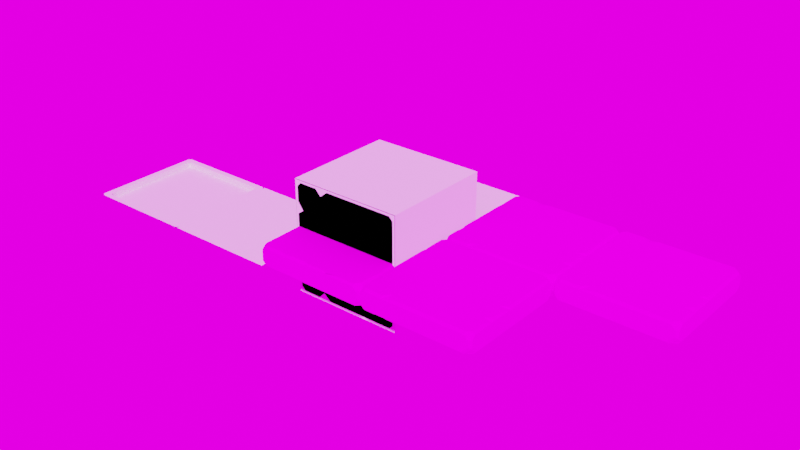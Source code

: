 # Source: Tile.blend  (saved by Blender 3.5.10; exported with 4.5.12 LTS)
import bpy
from mathutils import Matrix  # noqa: F401  (used for matrix-valued properties, if any)

bpy.ops.wm.read_factory_settings(use_empty=True)
scene = bpy.context.scene
scene.name = 'Scene'

# ---- collections
col_collection = bpy.data.collections.new('Collection'); scene.collection.children.link(col_collection)

# ---- images (referenced by path relative to the original .blend; pixels are not part of the script)
import os
ASSET_DIR = os.environ.get("B2B_ASSET_DIR", "")  # directory of the original .blend (textures are referenced by path, not embedded)
HERE = os.path.dirname(os.path.abspath(__file__))  # packed textures are extracted next to this script under _unpacked/

def load_image(name, relpath, width, height, colorspace="sRGB"):
    """Load a texture the original file referenced (path relative to the .blend, or extracted next to this script)."""
    p = next((c for c in (os.path.join(HERE, relpath), os.path.join(ASSET_DIR, relpath)) if relpath and os.path.exists(c)), "")
    if p:
        img = bpy.data.images.load(p, check_existing=True)
        img.name = name
    else:  # same state as the original file: an image datablock whose file is absent (Cycles renders it pink)
        img = bpy.data.images.new(name, width, height)
        img.source = "FILE"
        img.filepath = "//" + (relpath or name)
    img.colorspace_settings.name = colorspace
    return img
img_tile_map_png = load_image('Tile Map.png', 'Tile Map.png', 1024, 1024, 'sRGB')
img_sunshine_room_0_5k_86f66d22_4640_4a27_8eb3_760d08821571_exr = load_image('sunshine_room_0_5K_86f66d22-4640-4a27-8eb3-760d08821571.exr', 'sunshine_room_0_5K_86f66d22-4640-4a27-8eb3-760d08821571.exr', 1024, 1024, 'Linear Rec.709')

# ---- materials (node trees are filled in below, after node groups)
mat_material_001 = bpy.data.materials.new('Material.001')
mat_material_001.use_transparent_shadow = False

# ---- material node trees
mat_material_001.use_nodes = True; mat_material_001.node_tree.nodes.clear()
_N = mat_material_001.node_tree.nodes; _L = mat_material_001.node_tree.links
n0 = _N.new('ShaderNodeOutputMaterial'); n0.name = 'Material Output'; n0.location = (300, 300)
n1 = _N.new('ShaderNodeBsdfDiffuse'); n1.name = 'Diffuse BSDF'; n1.location = (-1, 196)
n2 = _N.new('ShaderNodeTexImage'); n2.name = 'Image Texture'; n2.location = (-302, 228)
n2.image = img_tile_map_png
n3 = _N.new('ShaderNodeTexCoord'); n3.name = 'Texture Coordinate'; n3.location = (-537, 201)
_L.new(n1.outputs[0], n0.inputs[0])
_L.new(n2.outputs[0], n1.inputs[0])
_L.new(n3.outputs[2], n2.inputs[0])
n0.is_active_output = True

# ---- world
world_sunshine_room = bpy.data.worlds.new('Sunshine Room'); scene.world = world_sunshine_room
world_sunshine_room.use_nodes = True; world_sunshine_room.node_tree.nodes.clear()
_N = world_sunshine_room.node_tree.nodes; _L = world_sunshine_room.node_tree.links
n0 = _N.new('ShaderNodeBackground'); n0.name = 'Background'; n0.location = (10, 300)
n0.inputs[1].default_value = 2.0
n1 = _N.new('ShaderNodeOutputWorld'); n1.name = 'World Output'; n1.location = (300, 300)
n2 = _N.new('ShaderNodeTexEnvironment'); n2.name = 'Environment Texture'; n2.location = (-400, 0)
n2.image = img_sunshine_room_0_5k_86f66d22_4640_4a27_8eb3_760d08821571_exr
n3 = _N.new('ShaderNodeTexCoord'); n3.name = 'Texture Coordinate'; n3.location = (-800, 0)
n4 = _N.new('ShaderNodeMapping'); n4.name = 'Mapping'; n4.location = (-600, 0)
n4.inputs[2].default_value = (0.1501, -0.1396, 0.2758)
_L.new(n0.outputs[0], n1.inputs[0])
_L.new(n2.outputs[0], n0.inputs[0])
_L.new(n3.outputs[0], n4.inputs[0])
_L.new(n4.outputs[0], n2.inputs[0])
n1.is_active_output = True
world_sunshine_room.use_sun_shadow = False
world_sunshine_room.sun_shadow_jitter_overblur = 0.0

# ---- meshes
me_cube_002 = bpy.data.meshes.new('Cube.002')
me_cube_002.from_pydata([(-0.5, -0.5, -0.09375), (-0.5, -0.5, 0.09375), (-0.5, 0.5, -0.09375), (-0.5, 0.5, 0.09375), (0.5, -0.5, -0.09375), (0.5, -0.5, 0.09375), (0.5, 0.5, -0.09375), (0.5, 0.5, 0.09375), (-0.5, -0.2678, -0.09375), (-0.5, 0.1238, 0.09375), (0.5, 0.09759, -0.09375), (0.5, -0.1083, 0.09375), (-0.23, 0.5, -0.09375), (0.0, 0.5, 0.09375), (-0.2342, -0.5, -0.09375), (0.2403, -0.5, 0.09375), (0.0, 0.007733, 0.09375), (0.0, -0.1083, -0.09375), (-0.06677, -0.5, 0.09375), (-0.25, -0.1881, -0.09375), (-0.3158, 0.5, 0.09375), (-0.25, 0.06575, 0.09375), (0.5, 0.2752, -0.09375), (-0.5, 0.314, -0.09375), (-0.1015, 0.1602, -0.09375), (0.0, 0.225, 0.09375), (-0.279, 0.2574, 0.09375), (-0.2412, 0.1156, -0.09375)], [], [(23, 9, 3, 2), (12, 13, 7, 6), (10, 11, 5, 4), (14, 18, 1, 0), (17, 10, 4, 14), (21, 9, 1, 18), (26, 9, 21), (24, 22, 10, 17), (22, 7, 11, 10), (0, 1, 9, 8), (24, 17, 19, 27), (7, 25, 16, 11), (11, 16, 15, 5), (19, 17, 14), (4, 5, 15, 14), (12, 20, 13), (2, 3, 20, 12), (8, 19, 14, 0), (23, 27, 19, 8), (25, 26, 21, 16), (16, 21, 18, 15), (14, 15, 18), (13, 20, 26, 25), (2, 12, 27, 23), (7, 13, 25), (12, 24, 27), (6, 7, 22), (12, 6, 22, 24), (20, 3, 9, 26), (8, 9, 23)])
_uv = me_cube_002.uv_layers.new(name='UVMap')
_uv.uv.foreach_set('vector', [0.01908, 0.0, 0.03729, 0.0, 0.0, 0.0, 0.0, 0.0, 0.0, 0.02689, 0.0, 0.0503, 0.0, 0.1006, 0.0, 0.1006, 0.04076, 0.1006, 0.06071, 0.1006, 0.09974, 0.1006, 0.09974, 0.1006, 0.09974, 0.02689, 0.09974, 0.04337, 0.09974, 0.0, 0.09974, 0.0, 0.06071, 0.1518, 0.04076, 0.1006, 0.09974, 0.1006, 0.09974, 0.1752, 0.04423, 0.02515, 0.03729, 0.0, 0.09974, 0.0, 0.09974, 0.04337, 0.02428, 0.02168, 0.03729, 0.0, 0.04423, 0.02515, 0.03469, 0.1613, 0.02255, 0.1006, 0.04076, 0.1006, 0.06071, 0.1518, 0.02255, 0.1006, 0.0, 0.1006, 0.06071, 0.1006, 0.04076, 0.1006, 0.09974, 0.0, 0.09974, 0.0, 0.03729, 0.0, 0.07719, 0.0, 0.03469, 0.1613, 0.06071, 0.1518, 0.06852, 0.1761, 0.03816, 0.1752, 0.0, 0.1006, 0.02689, 0.0503, 0.0503, 0.0503, 0.06071, 0.1006, 0.06071, 0.1006, 0.0503, 0.0503, 0.09974, 0.07459, 0.09974, 0.1006, 0.06852, 0.1761, 0.06071, 0.1518, 0.09974, 0.1752, 0.09974, 0.1006, 0.09974, 0.1006, 0.09974, 0.07459, 0.09974, 0.02689, 0.0, 0.02689, 0.0, 0.01908, 0.0, 0.0503, 0.0, 0.0, 0.0, 0.0, 0.0, 0.01908, 0.0, 0.02689, 0.07719, 0.2012, 0.06852, 0.1761, 0.09974, 0.1752, 0.09974, 0.2012, 0.01908, 0.2012, 0.03816, 0.1752, 0.06852, 0.1761, 0.07719, 0.2012, 0.02689, 0.0503, 0.02428, 0.02168, 0.04423, 0.02515, 0.0503, 0.0503, 0.0503, 0.0503, 0.04423, 0.02515, 0.09974, 0.04337, 0.09974, 0.07459, 0.09974, 0.02689, 0.09974, 0.07459, 0.09974, 0.04337, 0.0, 0.0503, 0.0, 0.01908, 0.02428, 0.02168, 0.02689, 0.0503, 0.0, 0.2012, 0.0, 0.1743, 0.03816, 0.1752, 0.01908, 0.2012, 0.0, 0.1006, 0.0, 0.0503, 0.02689, 0.0503, 0.0, 0.1743, 0.03469, 0.1613, 0.03816, 0.1752, 0.0, 0.1006, 0.0, 0.1006, 0.02255, 0.1006, 0.0, 0.1743, 0.0, 0.1006, 0.02255, 0.1006, 0.03469, 0.1613, 0.0, 0.01908, 0.0, 0.0, 0.03729, 0.0, 0.02428, 0.02168, 0.07719, 0.0, 0.03729, 0.0, 0.01908, 0.0])
me_cube_002.materials.append(mat_material_001)
me_cube_002.update()
me_cube_003 = bpy.data.meshes.new('Cube.003')
me_cube_003.from_pydata([(0.4358, 0.09377, -0.4648), (0.5001, 0.04682, -0.4438), (-0.4301, -0.09373, 0.2454), (-0.4285, 0.09377, -0.1073), (-0.4372, 0.09377, -0.1618), (-0.4999, 0.04232, -0.1761), (-0.4999, 0.06211, -0.05778), (0.4323, -0.09373, -0.0698), (0.5001, -0.04438, -0.04352), (0.5001, 0.04442, 0.05399), (0.4287, 0.09377, 0.09162), (-0.204, -0.09373, -0.4316), (-0.2321, -0.09373, -0.4269), (-0.2605, -0.02708, -0.5001), (-0.1732, -0.04742, -0.5001), (-0.05675, 0.04746, -0.5001), (6.371e-05, 0.09377, -0.4268), (-0.166, -0.0668, 0.4999), (-0.1853, -0.03907, 0.4999), (-0.2379, -0.09373, 0.4267), (-0.1966, -0.09373, 0.437), (0.209, 0.09377, 0.4336), (0.07146, 0.09377, 0.008719), (6.371e-05, 0.09377, -0.08115), (-0.07134, 0.09377, -0.02442), (0.03142, 0.09377, 0.0584), (-0.03756, -0.09373, 0.1711), (-0.06977, -0.09373, 0.1305), (-0.02586, -0.09373, 0.03963), (0.06784, -0.09373, 0.08028), (-0.1155, 0.0391, 0.4999), (-0.08929, 0.09377, 0.4301), (-0.2478, -0.09373, 0.1147), (-0.1801, -0.09373, 0.1657), (-0.2462, -0.09373, 0.2612), (-0.3198, -0.09373, 0.2102), (-0.2852, 0.02711, -0.5001), (-0.3047, 0.09377, -0.4276), (-0.1785, 0.09377, -0.0493), (-0.2609, 0.09377, -0.1383), (-0.3213, 0.09377, -0.08244), (-0.2274, 0.09377, 0.003859), (0.5001, -0.04678, -0.3316), (0.4281, -0.09373, -0.2616), (-0.4999, -0.04228, -0.2619), (-0.4418, -0.09373, -0.2695), (-0.07554, -0.09373, -0.09173), (-0.1713, -0.09373, -0.138), (-0.1274, -0.09373, -0.2289), (-0.02947, -0.09373, -0.1741), (0.06429, 0.09377, -0.2604), (6.371e-05, 0.09377, -0.2984), (-0.07274, 0.09377, -0.2336), (6.371e-05, 0.09377, -0.1518), (-0.268, 0.09377, -0.1851), (-0.2062, 0.09377, -0.2491), (-0.29, 0.09377, -0.33), (-0.3417, 0.09377, -0.2196), (-0.2433, -0.09373, -0.04247), (-0.2993, -0.09373, -0.1603), (-0.239, -0.09373, -0.189), (-0.1713, -0.09373, -0.138), (-0.4466, -0.09373, 0.4799), (-0.4466, -0.07373, 0.4999), (-0.4799, -0.04044, 0.4999), (-0.4999, -0.04044, 0.4799), (-0.4999, -0.07373, 0.4466), (-0.4804, -0.09373, 0.4462), (-0.4999, 0.04047, 0.4799), (-0.4799, 0.04047, 0.4999), (-0.4466, 0.07377, 0.4999), (-0.4466, 0.09377, 0.4799), (-0.4799, 0.09377, 0.4466), (-0.4999, 0.07377, 0.4466), (-0.4999, -0.04044, -0.4801), (-0.4799, -0.04044, -0.5001), (-0.4466, -0.07373, -0.5001), (-0.4466, -0.09373, -0.4801), (-0.4799, -0.09373, -0.4468), (-0.4999, -0.07373, -0.4468), (-0.4999, 0.07377, -0.4468), (-0.4799, 0.09377, -0.4468), (-0.4466, 0.09377, -0.4801), (-0.4466, 0.07377, -0.5001), (-0.4799, 0.04047, -0.5001), (-0.4999, 0.04047, -0.4801), (0.5001, -0.04044, 0.4799), (0.4801, -0.04044, 0.4999), (0.4468, -0.07373, 0.4999), (0.4468, -0.09373, 0.4799), (0.4801, -0.09373, 0.4466), (0.5001, -0.07373, 0.4466), (0.4464, 0.09377, 0.4803), (0.4468, 0.07377, 0.4999), (0.4801, 0.04047, 0.4999), (0.5001, 0.04047, 0.4799), (0.5001, 0.07377, 0.4466), (0.4801, 0.09377, 0.4466), (0.4801, -0.04044, -0.5001), (0.5001, -0.03988, -0.4807), (0.5001, -0.07373, -0.4468), (0.4801, -0.09373, -0.4468), (0.4468, -0.09373, -0.4801), (0.4468, -0.07373, -0.5001), (0.4801, 0.09377, -0.4386), (0.5001, 0.07377, -0.4341), (0.4801, 0.01219, -0.5001), (0.5001, 0.02956, -0.4807), (0.4185, 0.07377, -0.5001), (0.4319, 0.09377, -0.48), (-0.4999, -0.05174, 0.18), (-0.4999, -0.07373, 0.1751), (-0.4822, -0.09373, 0.2074), (-0.4999, -0.07373, 0.2794), (-0.4804, -0.09373, 0.3142), (-0.4799, 0.09377, -0.1859), (-0.4999, 0.07377, -0.189), (-0.4999, 0.07377, -0.05514), (-0.4799, 0.09377, -0.06648), (0.4801, -0.09373, -0.1411), (0.5001, -0.07373, -0.1193), (0.5001, -0.07373, -0.03215), (0.4801, -0.09373, -0.03781), (0.5001, 0.07377, 0.04263), (0.4801, 0.09377, 0.05078), (0.4801, 0.09377, 0.1563), (0.5001, 0.07377, 0.1298), (-0.2838, -0.09373, -0.4801), (-0.2904, -0.07373, -0.5001), (-0.1638, -0.07373, -0.5001), (-0.1705, -0.09373, -0.4801), (0.05326, 0.09377, -0.48), (0.01717, 0.07377, -0.5001), (-0.06612, 0.07377, -0.5001), (-0.05323, 0.09377, -0.4801), (-0.2628, -0.07373, 0.4999), (-0.2885, -0.09373, 0.4799), (-0.1722, -0.09373, 0.4799), (-0.1647, -0.07373, 0.4999), (0.2352, 0.07377, 0.4999), (0.2827, 0.09377, 0.4803), (0.1476, 0.07377, 0.4999), (0.1786, 0.09377, 0.4816), (0.1504, 0.05824, 0.4999), (-0.03808, 0.07377, 0.4999), (-0.01859, 0.09377, 0.4816), (-0.1255, 0.09377, 0.4799), (-0.131, 0.07377, 0.4999), (-0.2596, 0.09377, -0.4801), (-0.2553, 0.07377, -0.5001), (-0.3579, 0.07377, -0.5001), (-0.3658, 0.09377, -0.4801), (0.5001, -0.07373, -0.2572), (0.4801, -0.09373, -0.2186), (0.4801, -0.09373, -0.3244), (0.5001, -0.07373, -0.3414), (-0.4999, -0.07373, -0.3386), (-0.4799, -0.09373, -0.3469), (-0.4821, -0.09373, -0.2496), (-0.4999, -0.07373, -0.249)], [], [(86, 87, 88, 89, 90, 91), (110, 111, 113), (98, 99, 100, 101, 102, 103), (74, 75, 76, 77, 78, 79), (26, 29, 7, 122, 90, 89, 137, 20), (156, 44, 5, 116, 80, 85, 74, 79), (9, 123, 126), (16, 134, 148, 37, 56, 55, 52, 51), (0, 109, 131, 16, 51, 50), (66, 65, 68, 73, 117, 6, 110, 113), (158, 45, 59, 58, 32, 35, 2, 112), (129, 14, 15, 132, 108, 106, 98, 103), (147, 30, 144), (92, 93, 94, 95, 96, 97), (12, 11, 48, 47, 61, 60), (80, 81, 82, 83, 84, 85), (68, 69, 70, 71, 72, 73), (54, 57, 4, 3, 40, 39), (47, 46, 28, 27, 33, 32, 58, 61), (53, 52, 55, 54, 39, 38, 24, 23), (18, 17, 143, 141, 144, 30), (34, 33, 27, 26, 20, 19), (78, 77, 127, 12, 60, 59, 45, 157), (104, 0, 50, 53, 23, 22, 10, 124), (17, 18, 135, 138), (1, 107, 105), (11, 130, 102, 101, 154, 43, 49, 48), (121, 8, 9, 126, 96, 95, 86, 91), (4, 115, 116, 6, 117, 118, 3), (135, 18, 30, 147, 70, 69, 64, 63), (41, 40, 3, 118, 72, 71, 146, 31), (76, 75, 84, 83, 150, 36, 13, 128), (37, 151, 82, 81, 115, 4, 57, 56), (88, 87, 94, 93, 139, 143, 17, 138), (125, 10, 22, 25, 21, 140, 92, 97), (100, 99, 107, 1, 42, 155), (152, 42, 1, 105, 123, 9, 8, 120), (111, 110, 6, 5, 44, 159), (120, 8, 121), (46, 49, 43, 153, 119, 7, 29, 28), (14, 129, 128, 13), (132, 15, 133), (14, 13, 36, 149, 133, 15), (143, 139, 141), (25, 24, 38, 41, 31, 145, 142, 21), (22, 23, 24, 25), (26, 27, 28, 29), (36, 150, 149), (32, 33, 34, 35), (42, 152, 155), (38, 39, 40, 41), (44, 156, 159), (46, 47, 48, 49), (50, 51, 52, 53), (54, 55, 56, 57), (58, 59, 60, 61), (62, 63, 64, 65, 66, 67), (106, 108, 109, 107), (114, 113, 111, 112, 2), (139, 140, 21, 142, 141), (144, 145, 31, 146, 147), (66, 113, 114, 67), (135, 63, 62, 136), (64, 69, 68, 65), (72, 118, 117, 73), (146, 71, 70, 147), (127, 77, 76, 128), (74, 85, 84, 75), (82, 151, 150, 83), (156, 79, 78, 157), (115, 81, 80, 116), (137, 89, 88, 138), (86, 95, 94, 87), (92, 140, 139, 93), (121, 91, 90, 122), (125, 97, 96, 126), (154, 101, 100, 155), (98, 106, 107, 99), (129, 103, 102, 130), (131, 109, 108, 132), (119, 153, 152, 120), (104, 124, 123, 105), (158, 112, 111, 159), (148, 134, 133, 149), (142, 145, 144, 141), (114, 2, 35, 34, 19, 136, 62, 67), (5, 6, 116), (157, 45, 158, 159, 156), (11, 12, 127, 128, 129, 130), (151, 37, 148, 149, 150), (131, 132, 133, 134, 16), (109, 0, 104, 105, 107), (126, 123, 124, 10, 125), (120, 121, 122, 7, 119), (155, 152, 153, 43, 154), (20, 137, 138, 135, 136, 19)])
_uv = me_cube_003.uv_layers.new(name='UVMap')
_uv.uv.foreach_set('vector', [0.09777, 0.1006, 0.09974, 0.0986, 0.09974, 0.09526, 0.09777, 0.09526, 0.09448, 0.0986, 0.09448, 0.1006, 0.06835, 0.0003905, 0.06796, 0.0003905, 0.07811, 0.0003905, 0.0003905, 0.09861, 0.00195, 0.1006, 0.005346, 0.1006, 0.005346, 0.09859, 0.002006, 0.09522, 0.0003905, 0.09529, 0.0003905, 0.00332, 0.0003905, 0.007225, 0.0003905, 0.007225, 0.002052, 0.005308, 0.007616, 0.0003905, 0.00332, 0.0007811, 0.06698, 0.04568, 0.05801, 0.05637, 0.04347, 0.09367, 0.04666, 0.09856, 0.09448, 0.09858, 0.09777, 0.09519, 0.09775, 0.03229, 0.09347, 0.02978, 0.0164, 0.0003905, 0.02402, 0.0003905, 0.03222, 0.0003905, 0.03085, 0.0003905, 0.005272, 0.0003905, 0.001953, 0.0003905, 0.002148, 0.0003905, 0.005468, 0.0003905, 0.05546, 0.1006, 0.05423, 0.1006, 0.06293, 0.1006, 0.007166, 0.0503, 0.001955, 0.04503, 0.002002, 0.02454, 0.007255, 0.01986, 0.01703, 0.02091, 0.02496, 0.02915, 0.02621, 0.04284, 0.01972, 0.0503, 0.003454, 0.09415, 0.001965, 0.09375, 0.001965, 0.05566, 0.007166, 0.0503, 0.01972, 0.0503, 0.02343, 0.05677, 0.09451, 0.0003905, 0.09783, 0.0003905, 0.09783, 0.0003905, 0.09432, 0.0003905, 0.04433, 0.0003905, 0.04394, 0.0003905, 0.06835, 0.0003905, 0.07811, 0.0003905, 0.02547, 0.001795, 0.02337, 0.005848, 0.03387, 0.02017, 0.04548, 0.02581, 0.06119, 0.02536, 0.07094, 0.01813, 0.07477, 0.007025, 0.07112, 0.001788, 0.0003905, 0.03359, 0.0003905, 0.03261, 0.0003905, 0.04452, 0.0003905, 0.05194, 0.0003905, 0.09236, 0.0003905, 0.09861, 0.0003905, 0.09861, 0.0003905, 0.09529, 0.09974, 0.03695, 0.09974, 0.03856, 0.09974, 0.04633, 0.09779, 0.09523, 0.09974, 0.09527, 0.09974, 0.0986, 0.09775, 0.1006, 0.09443, 0.1006, 0.09443, 0.0986, 0.007274, 0.02672, 0.006999, 0.02951, 0.02769, 0.03727, 0.03643, 0.03296, 0.03643, 0.03296, 0.03089, 0.02618, 0.005272, 0.0003905, 0.005283, 0.002072, 0.001983, 0.005521, 0.0003905, 0.005468, 0.0003905, 0.002148, 0.001953, 0.0003905, 0.09783, 0.0003905, 0.09974, 0.002002, 0.09974, 0.005335, 0.09774, 0.005335, 0.0944, 0.002002, 0.09432, 0.0003905, 0.03183, 0.02299, 0.02798, 0.01553, 0.0336, 0.006154, 0.03928, 0.007183, 0.04225, 0.01797, 0.03669, 0.02384, 0.03643, 0.03296, 0.04134, 0.04233, 0.05407, 0.047, 0.06289, 0.04265, 0.06634, 0.03193, 0.06119, 0.02536, 0.04548, 0.02581, 0.03643, 0.03296, 0.03479, 0.0503, 0.02621, 0.04284, 0.02496, 0.02915, 0.03183, 0.02299, 0.03669, 0.02384, 0.04597, 0.03234, 0.04857, 0.04312, 0.0424, 0.0503, 0.09974, 0.03169, 0.09974, 0.03374, 0.09974, 0.06555, 0.09974, 0.06521, 0.09974, 0.04633, 0.09974, 0.03856, 0.07584, 0.02536, 0.06634, 0.03193, 0.06289, 0.04265, 0.06698, 0.04568, 0.09347, 0.02978, 0.09241, 0.02582, 0.005468, 0.001992, 0.002052, 0.005308, 0.001986, 0.02153, 0.007274, 0.02672, 0.03089, 0.02618, 0.03387, 0.02017, 0.02337, 0.005848, 0.01562, 0.002011, 0.006113, 0.09859, 0.003454, 0.09415, 0.02343, 0.05677, 0.03479, 0.0503, 0.0424, 0.0503, 0.05179, 0.05749, 0.05922, 0.09342, 0.05503, 0.09859, 0.09974, 0.03374, 0.09974, 0.03169, 0.09974, 0.02394, 0.09974, 0.03387, 0.005646, 0.1006, 0.001948, 0.1006, 0.006604, 0.1006, 0.006999, 0.02951, 0.002042, 0.03289, 0.002006, 0.09522, 0.005346, 0.09859, 0.01764, 0.09859, 0.024, 0.09334, 0.03324, 0.04716, 0.02769, 0.03727, 0.04719, 0.1006, 0.04601, 0.1006, 0.05546, 0.1006, 0.06293, 0.1006, 0.09443, 0.1006, 0.09775, 0.1006, 0.09777, 0.1006, 0.09448, 0.1006, 0.0336, 0.006154, 0.03117, 0.001963, 0.03085, 0.0003905, 0.04394, 0.0003905, 0.04433, 0.0003905, 0.04313, 0.002012, 0.03928, 0.007183, 0.09974, 0.02394, 0.09974, 0.03169, 0.09974, 0.03856, 0.09974, 0.03695, 0.09974, 0.005335, 0.09974, 0.002002, 0.09974, 0.002023, 0.09974, 0.005392, 0.05107, 0.0274, 0.04225, 0.01797, 0.03928, 0.007183, 0.04313, 0.002012, 0.0944, 0.002002, 0.09774, 0.005335, 0.09778, 0.03749, 0.0929, 0.04112, 0.0003905, 0.005272, 0.0003905, 0.001953, 0.0003905, 0.002148, 0.0003905, 0.005468, 0.0003905, 0.01465, 0.0003905, 0.02187, 0.0003905, 0.02402, 0.0003905, 0.02089, 0.007255, 0.01986, 0.002002, 0.0138, 0.001983, 0.005521, 0.005283, 0.002072, 0.03117, 0.001963, 0.0336, 0.006154, 0.02798, 0.01553, 0.01703, 0.02091, 0.09974, 0.09526, 0.09974, 0.0986, 0.09974, 0.0986, 0.09974, 0.09527, 0.09974, 0.07406, 0.09974, 0.06555, 0.09974, 0.03374, 0.09974, 0.03387, 0.06555, 0.09859, 0.05922, 0.09342, 0.05179, 0.05749, 0.05675, 0.05347, 0.09329, 0.07142, 0.09783, 0.07883, 0.09779, 0.09523, 0.09443, 0.0986, 0.005346, 0.1006, 0.00195, 0.1006, 0.001948, 0.1006, 0.005646, 0.1006, 0.0169, 0.1006, 0.01592, 0.1006, 0.02446, 0.1006, 0.0169, 0.1006, 0.005646, 0.1006, 0.006604, 0.1006, 0.05423, 0.1006, 0.05546, 0.1006, 0.04601, 0.1006, 0.03842, 0.1006, 0.06796, 0.0003905, 0.06835, 0.0003905, 0.04394, 0.0003905, 0.03222, 0.0003905, 0.02402, 0.0003905, 0.02558, 0.0003905, 0.03842, 0.1006, 0.04601, 0.1006, 0.04719, 0.1006, 0.04134, 0.04233, 0.03324, 0.04716, 0.024, 0.09334, 0.02838, 0.09859, 0.03626, 0.09856, 0.04347, 0.09367, 0.05801, 0.05637, 0.05407, 0.047, 0.0003905, 0.03261, 0.0003905, 0.03359, 0.0003905, 0.02089, 0.0003905, 0.02402, 0.0003905, 0.05194, 0.0003905, 0.04452, 0.0003905, 0.04374, 0.0003905, 0.03261, 0.0003905, 0.02402, 0.0003905, 0.02187, 0.0003905, 0.025, 0.0003905, 0.04374, 0.0003905, 0.04452, 0.09974, 0.06555, 0.09974, 0.07406, 0.09974, 0.06521, 0.05675, 0.05347, 0.04857, 0.04312, 0.04597, 0.03234, 0.05107, 0.0274, 0.0929, 0.04112, 0.09794, 0.04827, 0.09796, 0.06831, 0.09329, 0.07142, 0.05179, 0.05749, 0.0424, 0.0503, 0.04857, 0.04312, 0.05675, 0.05347, 0.06698, 0.04568, 0.06289, 0.04265, 0.05407, 0.047, 0.05801, 0.05637, 0.0003905, 0.02187, 0.0003905, 0.01465, 0.0003905, 0.025, 0.06119, 0.02536, 0.06634, 0.03193, 0.07584, 0.02536, 0.07094, 0.01813, 0.0169, 0.1006, 0.02446, 0.1006, 0.01592, 0.1006, 0.04597, 0.03234, 0.03669, 0.02384, 0.04225, 0.01797, 0.05107, 0.0274, 0.02402, 0.0003905, 0.0164, 0.0003905, 0.02558, 0.0003905, 0.04134, 0.04233, 0.03643, 0.03296, 0.02769, 0.03727, 0.03324, 0.04716, 0.02343, 0.05677, 0.01972, 0.0503, 0.02621, 0.04284, 0.03479, 0.0503, 0.03183, 0.02299, 0.02496, 0.02915, 0.01703, 0.02091, 0.02798, 0.01553, 0.04548, 0.02581, 0.03387, 0.02017, 0.03089, 0.02618, 0.03643, 0.03296, 0.0978, 0.005218, 0.09974, 0.007176, 0.09974, 0.002544, 0.09764, 0.0003905, 0.09256, 0.0003905, 0.09452, 0.001916, 0.0003905, 0.09861, 0.0003905, 0.09236, 0.001965, 0.09375, 0.001948, 0.1006, 0.08164, 0.001967, 0.08436, 0.0003905, 0.06796, 0.0003905, 0.07112, 0.001788, 0.07477, 0.007025, 0.09974, 0.07406, 0.09783, 0.07883, 0.09329, 0.07142, 0.09796, 0.06831, 0.09974, 0.06521, 0.09974, 0.04633, 0.09794, 0.04827, 0.0929, 0.04112, 0.09778, 0.03749, 0.09974, 0.03695, 0.09256, 0.0003905, 0.08436, 0.0003905, 0.08164, 0.001967, 0.09452, 0.001916, 0.09974, 0.01884, 0.09974, 0.007176, 0.0978, 0.005218, 0.09774, 0.02075, 0.09974, 0.002023, 0.09974, 0.002002, 0.09783, 0.0003905, 0.09783, 0.0003905, 0.0944, 0.002002, 0.04313, 0.002012, 0.04433, 0.0003905, 0.09432, 0.0003905, 0.09778, 0.03749, 0.09774, 0.005335, 0.09974, 0.005335, 0.09974, 0.03695, 0.001986, 0.02153, 0.002052, 0.005308, 0.0003905, 0.007225, 0.0003905, 0.01953, 0.002148, 0.0003905, 0.001953, 0.0003905, 0.0003905, 0.002148, 0.0003905, 0.001953, 0.001983, 0.005521, 0.002002, 0.0138, 0.0003905, 0.01465, 0.0003905, 0.005468, 0.01152, 0.0003905, 0.007616, 0.0003905, 0.005468, 0.001992, 0.01562, 0.002011, 0.03117, 0.001963, 0.005283, 0.002072, 0.005272, 0.0003905, 0.03085, 0.0003905, 0.09775, 0.03229, 0.09777, 0.09519, 0.09974, 0.09316, 0.09974, 0.03347, 0.09777, 0.1006, 0.09775, 0.1006, 0.09974, 0.0986, 0.09974, 0.0986, 0.09779, 0.09523, 0.09783, 0.07883, 0.09974, 0.07406, 0.09974, 0.09527, 0.04719, 0.1006, 0.09448, 0.1006, 0.09448, 0.09858, 0.04666, 0.09856, 0.06555, 0.09859, 0.09443, 0.0986, 0.09443, 0.1006, 0.06293, 0.1006, 0.01764, 0.09859, 0.005346, 0.09859, 0.005346, 0.1006, 0.01592, 0.1006, 0.0003905, 0.09861, 0.0003905, 0.09861, 0.001948, 0.1006, 0.00195, 0.1006, 0.0003905, 0.03437, 0.0003905, 0.09315, 0.002006, 0.09522, 0.002042, 0.03289, 0.001965, 0.05566, 0.001965, 0.09375, 0.0003905, 0.09236, 0.0003905, 0.05194, 0.03626, 0.09856, 0.02838, 0.09859, 0.02446, 0.1006, 0.03842, 0.1006, 0.006113, 0.09859, 0.05503, 0.09859, 0.05423, 0.1006, 0.006604, 0.1006, 0.02547, 0.001795, 0.07112, 0.001788, 0.06796, 0.0003905, 0.02636, 0.0003905, 0.002002, 0.02454, 0.001955, 0.04503, 0.0003905, 0.04374, 0.0003905, 0.025, 0.09796, 0.06831, 0.09794, 0.04827, 0.09974, 0.04633, 0.09974, 0.06521, 0.08164, 0.001967, 0.07477, 0.007025, 0.07094, 0.01813, 0.07584, 0.02536, 0.09241, 0.02582, 0.09774, 0.02075, 0.0978, 0.005218, 0.09452, 0.001916, 0.03222, 0.0003905, 0.04394, 0.0003905, 0.03085, 0.0003905, 0.01562, 0.002011, 0.02337, 0.005848, 0.02547, 0.001795, 0.02636, 0.0003905, 0.01152, 0.0003905, 0.006999, 0.02951, 0.007274, 0.02672, 0.001986, 0.02153, 0.0003905, 0.01953, 0.0003905, 0.03437, 0.002042, 0.03289, 0.002002, 0.0138, 0.007255, 0.01986, 0.002002, 0.02454, 0.0003905, 0.025, 0.0003905, 0.01465, 0.001965, 0.05566, 0.0003905, 0.05194, 0.0003905, 0.04374, 0.001955, 0.04503, 0.007166, 0.0503, 0.001965, 0.09375, 0.003454, 0.09415, 0.006113, 0.09859, 0.006604, 0.1006, 0.001948, 0.1006, 0.06293, 0.1006, 0.05423, 0.1006, 0.05503, 0.09859, 0.05922, 0.09342, 0.06555, 0.09859, 0.03842, 0.1006, 0.04719, 0.1006, 0.04666, 0.09856, 0.04347, 0.09367, 0.03626, 0.09856, 0.01592, 0.1006, 0.02446, 0.1006, 0.02838, 0.09859, 0.024, 0.09334, 0.01764, 0.09859, 0.09347, 0.02978, 0.09775, 0.03229, 0.09974, 0.03347, 0.09974, 0.01884, 0.09774, 0.02075, 0.09241, 0.02582])
me_cube_003.materials.append(mat_material_001)
me_cube_003.update()
me_plane = bpy.data.meshes.new('Plane')
me_plane.from_pydata([(-0.5, -0.09373, 0.5), (0.5, -0.09373, 0.5), (-0.5, -0.09373, -0.5), (0.5, -0.09373, -0.5)], [], [(0, 1, 3, 2)])
_uv = me_plane.uv_layers.new(name='UVMap')
_uv.uv.foreach_set('vector', [0.09998, 0.9, 0.09998, 1.0, 0.0, 1.0, 0.0, 0.9])
me_plane.update()
me_cube_001 = bpy.data.meshes.new('Cube.001')
me_cube_001.from_pydata([(0.4358, 0.09377, -0.4648), (0.5001, 0.04682, -0.4438), (-0.4301, -0.09373, 0.2454), (-0.4285, 0.09377, -0.1073), (-0.4372, 0.09377, -0.1618), (-0.4999, 0.04232, -0.1761), (-0.4999, 0.06211, -0.05778), (0.4323, -0.09373, -0.0698), (0.5001, -0.04438, -0.04352), (0.5001, 0.04442, 0.05399), (0.4287, 0.09377, 0.09162), (-0.204, -0.09373, -0.4316), (-0.2321, -0.09373, -0.4269), (-0.2605, -0.02708, -0.5001), (-0.1732, -0.04742, -0.5001), (-0.05675, 0.04746, -0.5001), (6.371e-05, 0.09377, -0.4268), (-0.166, -0.0668, 0.4999), (-0.1853, -0.03907, 0.4999), (-0.2379, -0.09373, 0.4267), (-0.1966, -0.09373, 0.437), (0.209, 0.09377, 0.4336), (0.07146, 0.09377, 0.008719), (6.371e-05, 0.09377, -0.08115), (-0.07134, 0.09377, -0.02442), (0.03142, 0.09377, 0.0584), (-0.03756, -0.09373, 0.1711), (-0.06977, -0.09373, 0.1305), (-0.02586, -0.09373, 0.03963), (0.06784, -0.09373, 0.08028), (-0.1155, 0.0391, 0.4999), (-0.08929, 0.09377, 0.4301), (-0.2478, -0.09373, 0.1147), (-0.1801, -0.09373, 0.1657), (-0.2462, -0.09373, 0.2612), (-0.3198, -0.09373, 0.2102), (-0.2852, 0.02711, -0.5001), (-0.3047, 0.09377, -0.4276), (-0.1785, 0.09377, -0.0493), (-0.2609, 0.09377, -0.1383), (-0.3213, 0.09377, -0.08244), (-0.2274, 0.09377, 0.003859), (0.5001, -0.04678, -0.3316), (0.4281, -0.09373, -0.2616), (-0.4999, -0.04228, -0.2619), (-0.4418, -0.09373, -0.2695), (-0.07554, -0.09373, -0.09173), (-0.1713, -0.09373, -0.138), (-0.1274, -0.09373, -0.2289), (-0.02947, -0.09373, -0.1741), (0.06429, 0.09377, -0.2604), (6.371e-05, 0.09377, -0.2984), (-0.07274, 0.09377, -0.2336), (6.371e-05, 0.09377, -0.1518), (-0.268, 0.09377, -0.1851), (-0.2062, 0.09377, -0.2491), (-0.29, 0.09377, -0.33), (-0.3417, 0.09377, -0.2196), (-0.2433, -0.09373, -0.04247), (-0.2993, -0.09373, -0.1603), (-0.239, -0.09373, -0.189), (-0.1713, -0.09373, -0.138), (-0.4466, -0.09373, 0.4799), (-0.4466, -0.07373, 0.4999), (-0.4799, -0.04044, 0.4999), (-0.4999, -0.04044, 0.4799), (-0.4999, -0.07373, 0.4466), (-0.4804, -0.09373, 0.4462), (-0.4999, 0.04047, 0.4799), (-0.4799, 0.04047, 0.4999), (-0.4466, 0.07377, 0.4999), (-0.4466, 0.09377, 0.4799), (-0.4799, 0.09377, 0.4466), (-0.4999, 0.07377, 0.4466), (-0.4999, -0.04044, -0.4801), (-0.4799, -0.04044, -0.5001), (-0.4466, -0.07373, -0.5001), (-0.4466, -0.09373, -0.4801), (-0.4799, -0.09373, -0.4468), (-0.4999, -0.07373, -0.4468), (-0.4999, 0.07377, -0.4468), (-0.4799, 0.09377, -0.4468), (-0.4466, 0.09377, -0.4801), (-0.4466, 0.07377, -0.5001), (-0.4799, 0.04047, -0.5001), (-0.4999, 0.04047, -0.4801), (0.5001, -0.04044, 0.4799), (0.4801, -0.04044, 0.4999), (0.4468, -0.07373, 0.4999), (0.4468, -0.09373, 0.4799), (0.4801, -0.09373, 0.4466), (0.5001, -0.07373, 0.4466), (0.4464, 0.09377, 0.4803), (0.4468, 0.07377, 0.4999), (0.4801, 0.04047, 0.4999), (0.5001, 0.04047, 0.4799), (0.5001, 0.07377, 0.4466), (0.4801, 0.09377, 0.4466), (0.4801, -0.04044, -0.5001), (0.5001, -0.03988, -0.4807), (0.5001, -0.07373, -0.4468), (0.4801, -0.09373, -0.4468), (0.4468, -0.09373, -0.4801), (0.4468, -0.07373, -0.5001), (0.4801, 0.09377, -0.4386), (0.5001, 0.07377, -0.4341), (0.4801, 0.01219, -0.5001), (0.5001, 0.02956, -0.4807), (0.4185, 0.07377, -0.5001), (0.4319, 0.09377, -0.48), (-0.4999, -0.05174, 0.18), (-0.4999, -0.07373, 0.1751), (-0.4822, -0.09373, 0.2074), (-0.4999, -0.07373, 0.2794), (-0.4804, -0.09373, 0.3142), (-0.4799, 0.09377, -0.1859), (-0.4999, 0.07377, -0.189), (-0.4999, 0.07377, -0.05514), (-0.4799, 0.09377, -0.06648), (0.4801, -0.09373, -0.1411), (0.5001, -0.07373, -0.1193), (0.5001, -0.07373, -0.03215), (0.4801, -0.09373, -0.03781), (0.5001, 0.07377, 0.04263), (0.4801, 0.09377, 0.05078), (0.4801, 0.09377, 0.1563), (0.5001, 0.07377, 0.1298), (-0.2838, -0.09373, -0.4801), (-0.2904, -0.07373, -0.5001), (-0.1638, -0.07373, -0.5001), (-0.1705, -0.09373, -0.4801), (0.05326, 0.09377, -0.48), (0.01717, 0.07377, -0.5001), (-0.06612, 0.07377, -0.5001), (-0.05323, 0.09377, -0.4801), (-0.2628, -0.07373, 0.4999), (-0.2885, -0.09373, 0.4799), (-0.1722, -0.09373, 0.4799), (-0.1647, -0.07373, 0.4999), (0.2352, 0.07377, 0.4999), (0.2827, 0.09377, 0.4803), (0.1476, 0.07377, 0.4999), (0.1786, 0.09377, 0.4816), (0.1504, 0.05824, 0.4999), (-0.03808, 0.07377, 0.4999), (-0.01859, 0.09377, 0.4816), (-0.1255, 0.09377, 0.4799), (-0.131, 0.07377, 0.4999), (-0.2596, 0.09377, -0.4801), (-0.2553, 0.07377, -0.5001), (-0.3579, 0.07377, -0.5001), (-0.3658, 0.09377, -0.4801), (0.5001, -0.07373, -0.2572), (0.4801, -0.09373, -0.2186), (0.4801, -0.09373, -0.3244), (0.5001, -0.07373, -0.3414), (-0.4999, -0.07373, -0.3386), (-0.4799, -0.09373, -0.3469), (-0.4821, -0.09373, -0.2496), (-0.4999, -0.07373, -0.249)], [], [(86, 87, 88, 89, 90, 91), (110, 111, 113), (98, 99, 100, 101, 102, 103), (74, 75, 76, 77, 78, 79), (26, 29, 7, 122, 90, 89, 137, 20), (156, 44, 5, 116, 80, 85, 74, 79), (9, 123, 126), (16, 134, 148, 37, 56, 55, 52, 51), (0, 109, 131, 16, 51, 50), (66, 65, 68, 73, 117, 6, 110, 113), (158, 45, 59, 58, 32, 35, 2, 112), (129, 14, 15, 132, 108, 106, 98, 103), (147, 30, 144), (92, 93, 94, 95, 96, 97), (12, 11, 48, 47, 61, 60), (80, 81, 82, 83, 84, 85), (68, 69, 70, 71, 72, 73), (54, 57, 4, 3, 40, 39), (47, 46, 28, 27, 33, 32, 58, 61), (53, 52, 55, 54, 39, 38, 24, 23), (18, 17, 143, 141, 144, 30), (34, 33, 27, 26, 20, 19), (78, 77, 127, 12, 60, 59, 45, 157), (104, 0, 50, 53, 23, 22, 10, 124), (17, 18, 135, 138), (1, 107, 105), (11, 130, 102, 101, 154, 43, 49, 48), (121, 8, 9, 126, 96, 95, 86, 91), (4, 115, 116, 6, 117, 118, 3), (135, 18, 30, 147, 70, 69, 64, 63), (41, 40, 3, 118, 72, 71, 146, 31), (76, 75, 84, 83, 150, 36, 13, 128), (37, 151, 82, 81, 115, 4, 57, 56), (88, 87, 94, 93, 139, 143, 17, 138), (125, 10, 22, 25, 21, 140, 92, 97), (100, 99, 107, 1, 42, 155), (152, 42, 1, 105, 123, 9, 8, 120), (111, 110, 6, 5, 44, 159), (120, 8, 121), (46, 49, 43, 153, 119, 7, 29, 28), (14, 129, 128, 13), (132, 15, 133), (14, 13, 36, 149, 133, 15), (143, 139, 141), (25, 24, 38, 41, 31, 145, 142, 21), (22, 23, 24, 25), (26, 27, 28, 29), (36, 150, 149), (32, 33, 34, 35), (42, 152, 155), (38, 39, 40, 41), (44, 156, 159), (46, 47, 48, 49), (50, 51, 52, 53), (54, 55, 56, 57), (58, 59, 60, 61), (62, 63, 64, 65, 66, 67), (106, 108, 109, 107), (114, 113, 111, 112, 2), (139, 140, 21, 142, 141), (144, 145, 31, 146, 147), (66, 113, 114, 67), (135, 63, 62, 136), (64, 69, 68, 65), (72, 118, 117, 73), (146, 71, 70, 147), (127, 77, 76, 128), (74, 85, 84, 75), (82, 151, 150, 83), (156, 79, 78, 157), (115, 81, 80, 116), (137, 89, 88, 138), (86, 95, 94, 87), (92, 140, 139, 93), (121, 91, 90, 122), (125, 97, 96, 126), (154, 101, 100, 155), (98, 106, 107, 99), (129, 103, 102, 130), (131, 109, 108, 132), (119, 153, 152, 120), (104, 124, 123, 105), (158, 112, 111, 159), (148, 134, 133, 149), (142, 145, 144, 141), (114, 2, 35, 34, 19, 136, 62, 67), (5, 6, 116), (157, 45, 158, 159, 156), (11, 12, 127, 128, 129, 130), (151, 37, 148, 149, 150), (131, 132, 133, 134, 16), (109, 0, 104, 105, 107), (126, 123, 124, 10, 125), (120, 121, 122, 7, 119), (155, 152, 153, 43, 154), (20, 137, 138, 135, 136, 19)])
_uv = me_cube_001.uv_layers.new(name='UVMap')
_uv.uv.foreach_set('vector', [0.2978, 0.2, 0.2997, 0.198, 0.2997, 0.1947, 0.2978, 0.1947, 0.2945, 0.198, 0.2945, 0.2, 0.2683, 0.09979, 0.2679, 0.09979, 0.2781, 0.09979, 0.2004, 0.198, 0.2019, 0.2, 0.2054, 0.2, 0.2054, 0.198, 0.2019, 0.1947, 0.2004, 0.1947, 0.2004, 0.1027, 0.2004, 0.1066, 0.2004, 0.1066, 0.2021, 0.1047, 0.2076, 0.09979, 0.2033, 0.1002, 0.2669, 0.1451, 0.258, 0.1558, 0.2435, 0.1931, 0.2466, 0.198, 0.2945, 0.198, 0.2978, 0.1945, 0.2978, 0.1316, 0.2935, 0.1293, 0.2164, 0.09979, 0.224, 0.09979, 0.2322, 0.09979, 0.2308, 0.09979, 0.2052, 0.09979, 0.2019, 0.09979, 0.2021, 0.09979, 0.2054, 0.09979, 0.2554, 0.2, 0.2542, 0.2, 0.2628, 0.2, 0.2072, 0.1498, 0.2019, 0.1445, 0.2019, 0.124, 0.2072, 0.1193, 0.2169, 0.1203, 0.225, 0.1285, 0.2261, 0.1422, 0.2197, 0.1498, 0.2035, 0.1935, 0.2019, 0.1931, 0.2019, 0.155, 0.2072, 0.1498, 0.2197, 0.1498, 0.2234, 0.1562, 0.2945, 0.09979, 0.2978, 0.09979, 0.2978, 0.09979, 0.2943, 0.09979, 0.2443, 0.09979, 0.2439, 0.09979, 0.2683, 0.09979, 0.2781, 0.09979, 0.2255, 0.1012, 0.2234, 0.1053, 0.2339, 0.1195, 0.2455, 0.1252, 0.2613, 0.1248, 0.2708, 0.1176, 0.2748, 0.1064, 0.271, 0.1012, 0.2004, 0.133, 0.2004, 0.132, 0.2004, 0.1439, 0.2004, 0.1513, 0.2004, 0.1918, 0.2004, 0.198, 0.2004, 0.198, 0.2004, 0.1947, 0.2997, 0.1363, 0.2997, 0.1379, 0.2997, 0.1457, 0.2978, 0.1947, 0.2997, 0.1947, 0.2997, 0.198, 0.2978, 0.2, 0.2945, 0.2, 0.2945, 0.198, 0.2072, 0.1261, 0.207, 0.1289, 0.2277, 0.1367, 0.2365, 0.1324, 0.2365, 0.1324, 0.2308, 0.1256, 0.2052, 0.09979, 0.2052, 0.1015, 0.2019, 0.1049, 0.2004, 0.1049, 0.2004, 0.1015, 0.2019, 0.09979, 0.2978, 0.09979, 0.2997, 0.1013, 0.2997, 0.1047, 0.2978, 0.1047, 0.2945, 0.1013, 0.2943, 0.09979, 0.2318, 0.1224, 0.2279, 0.115, 0.2335, 0.1056, 0.2392, 0.1066, 0.2423, 0.1174, 0.2367, 0.1232, 0.2365, 0.1324, 0.2414, 0.1418, 0.2541, 0.1465, 0.2628, 0.142, 0.2664, 0.1314, 0.2613, 0.1248, 0.2455, 0.1252, 0.2365, 0.1324, 0.2347, 0.1498, 0.2261, 0.1422, 0.225, 0.1285, 0.2318, 0.1224, 0.2367, 0.1232, 0.246, 0.1318, 0.2486, 0.1426, 0.2423, 0.1498, 0.2997, 0.131, 0.2997, 0.1332, 0.2997, 0.165, 0.2997, 0.1646, 0.2997, 0.1457, 0.2997, 0.1379, 0.2759, 0.1248, 0.2664, 0.1314, 0.2628, 0.142, 0.2669, 0.1451, 0.2935, 0.1293, 0.2923, 0.1252, 0.2054, 0.1013, 0.2021, 0.1047, 0.2019, 0.1209, 0.2072, 0.1261, 0.2308, 0.1256, 0.2339, 0.1195, 0.2234, 0.1053, 0.2156, 0.1013, 0.2062, 0.198, 0.2035, 0.1935, 0.2234, 0.1562, 0.2347, 0.1498, 0.2423, 0.1498, 0.2517, 0.1568, 0.2591, 0.1927, 0.255, 0.198, 0.2997, 0.1332, 0.2997, 0.131, 0.2997, 0.1234, 0.2997, 0.1332, 0.2056, 0.2, 0.2019, 0.2, 0.2066, 0.2, 0.207, 0.1289, 0.2021, 0.1322, 0.2019, 0.1947, 0.2054, 0.198, 0.2177, 0.198, 0.224, 0.1927, 0.2332, 0.1467, 0.2277, 0.1367, 0.2472, 0.2, 0.246, 0.2, 0.2554, 0.2, 0.2628, 0.2, 0.2945, 0.2, 0.2978, 0.2, 0.2978, 0.2, 0.2945, 0.2, 0.2335, 0.1056, 0.2312, 0.1013, 0.2308, 0.09979, 0.2439, 0.09979, 0.2443, 0.09979, 0.2431, 0.1013, 0.2392, 0.1066, 0.2997, 0.1234, 0.2997, 0.131, 0.2997, 0.1379, 0.2997, 0.1363, 0.2997, 0.1047, 0.2997, 0.1013, 0.2997, 0.1013, 0.2997, 0.1049, 0.2511, 0.1267, 0.2423, 0.1174, 0.2392, 0.1066, 0.2431, 0.1013, 0.2945, 0.1013, 0.2978, 0.1047, 0.2978, 0.1369, 0.2929, 0.1406, 0.2004, 0.1047, 0.2004, 0.1013, 0.2004, 0.1015, 0.2004, 0.1049, 0.2004, 0.114, 0.2004, 0.1213, 0.2004, 0.1234, 0.2004, 0.1203, 0.2072, 0.1193, 0.2019, 0.1133, 0.2019, 0.1049, 0.2052, 0.1015, 0.2312, 0.1013, 0.2335, 0.1056, 0.2279, 0.115, 0.2169, 0.1203, 0.2997, 0.1947, 0.2997, 0.198, 0.2997, 0.198, 0.2997, 0.1947, 0.2997, 0.1734, 0.2997, 0.165, 0.2997, 0.1332, 0.2997, 0.1332, 0.2656, 0.198, 0.2591, 0.1927, 0.2517, 0.1568, 0.2568, 0.1529, 0.2933, 0.1709, 0.2978, 0.1783, 0.2978, 0.1947, 0.2945, 0.198, 0.2054, 0.2, 0.2019, 0.2, 0.2019, 0.2, 0.2056, 0.2, 0.2169, 0.2, 0.216, 0.2, 0.2244, 0.2, 0.2169, 0.2, 0.2056, 0.2, 0.2066, 0.2, 0.2542, 0.2, 0.2554, 0.2, 0.246, 0.2, 0.2384, 0.2, 0.2679, 0.09979, 0.2683, 0.09979, 0.2439, 0.09979, 0.2322, 0.09979, 0.224, 0.09979, 0.2255, 0.09979, 0.2384, 0.2, 0.246, 0.2, 0.2472, 0.2, 0.2414, 0.1418, 0.2332, 0.1467, 0.224, 0.1927, 0.2285, 0.198, 0.2363, 0.198, 0.2435, 0.1931, 0.258, 0.1558, 0.2541, 0.1465, 0.2004, 0.132, 0.2004, 0.133, 0.2004, 0.1203, 0.2004, 0.1234, 0.2004, 0.1513, 0.2004, 0.1439, 0.2004, 0.1431, 0.2004, 0.132, 0.2004, 0.1234, 0.2004, 0.1213, 0.2004, 0.1244, 0.2004, 0.1431, 0.2004, 0.1439, 0.2997, 0.165, 0.2997, 0.1734, 0.2997, 0.1646, 0.2568, 0.1529, 0.2486, 0.1426, 0.246, 0.1318, 0.2511, 0.1267, 0.2929, 0.1406, 0.298, 0.1476, 0.298, 0.1677, 0.2933, 0.1709, 0.2517, 0.1568, 0.2423, 0.1498, 0.2486, 0.1426, 0.2568, 0.1529, 0.2669, 0.1451, 0.2628, 0.142, 0.2541, 0.1465, 0.258, 0.1558, 0.2004, 0.1213, 0.2004, 0.114, 0.2004, 0.1244, 0.2613, 0.1248, 0.2664, 0.1314, 0.2759, 0.1248, 0.2708, 0.1176, 0.2169, 0.2, 0.2244, 0.2, 0.216, 0.2, 0.246, 0.1318, 0.2367, 0.1232, 0.2423, 0.1174, 0.2511, 0.1267, 0.224, 0.09979, 0.2164, 0.09979, 0.2255, 0.09979, 0.2414, 0.1418, 0.2365, 0.1324, 0.2277, 0.1367, 0.2332, 0.1467, 0.2234, 0.1562, 0.2197, 0.1498, 0.2261, 0.1422, 0.2347, 0.1498, 0.2318, 0.1224, 0.225, 0.1285, 0.2169, 0.1203, 0.2279, 0.115, 0.2455, 0.1252, 0.2339, 0.1195, 0.2308, 0.1256, 0.2365, 0.1324, 0.2978, 0.1047, 0.2997, 0.1066, 0.2997, 0.1019, 0.2976, 0.09979, 0.2925, 0.09979, 0.2945, 0.1013, 0.2004, 0.198, 0.2004, 0.1918, 0.2019, 0.1931, 0.2019, 0.2, 0.2816, 0.1013, 0.2843, 0.09979, 0.2679, 0.09979, 0.271, 0.1012, 0.2748, 0.1064, 0.2997, 0.1734, 0.2978, 0.1783, 0.2933, 0.1709, 0.298, 0.1677, 0.2997, 0.1646, 0.2997, 0.1457, 0.298, 0.1476, 0.2929, 0.1406, 0.2978, 0.1369, 0.2997, 0.1363, 0.2925, 0.09979, 0.2843, 0.09979, 0.2816, 0.1013, 0.2945, 0.1013, 0.2997, 0.1181, 0.2997, 0.1066, 0.2978, 0.1047, 0.2978, 0.1201, 0.2997, 0.1013, 0.2997, 0.1013, 0.2978, 0.09979, 0.2978, 0.09979, 0.2945, 0.1013, 0.2431, 0.1013, 0.2443, 0.09979, 0.2943, 0.09979, 0.2978, 0.1369, 0.2978, 0.1047, 0.2997, 0.1047, 0.2997, 0.1363, 0.2019, 0.1209, 0.2021, 0.1047, 0.2004, 0.1066, 0.2004, 0.1189, 0.2021, 0.09979, 0.2019, 0.09979, 0.2004, 0.1015, 0.2004, 0.1013, 0.2019, 0.1049, 0.2019, 0.1133, 0.2004, 0.114, 0.2004, 0.1049, 0.2115, 0.09979, 0.2076, 0.09979, 0.2054, 0.1013, 0.2156, 0.1013, 0.2312, 0.1013, 0.2052, 0.1015, 0.2052, 0.09979, 0.2308, 0.09979, 0.2978, 0.1316, 0.2978, 0.1945, 0.2997, 0.1925, 0.2997, 0.1328, 0.2978, 0.2, 0.2978, 0.2, 0.2997, 0.198, 0.2997, 0.198, 0.2978, 0.1947, 0.2978, 0.1783, 0.2997, 0.1734, 0.2997, 0.1947, 0.2472, 0.2, 0.2945, 0.2, 0.2945, 0.198, 0.2466, 0.198, 0.2656, 0.198, 0.2945, 0.198, 0.2945, 0.2, 0.2628, 0.2, 0.2177, 0.198, 0.2054, 0.198, 0.2054, 0.2, 0.216, 0.2, 0.2004, 0.198, 0.2004, 0.198, 0.2019, 0.2, 0.2019, 0.2, 0.2004, 0.1338, 0.2004, 0.1925, 0.2019, 0.1947, 0.2021, 0.1322, 0.2019, 0.155, 0.2019, 0.1931, 0.2004, 0.1918, 0.2004, 0.1513, 0.2363, 0.198, 0.2285, 0.198, 0.2244, 0.2, 0.2384, 0.2, 0.2062, 0.198, 0.255, 0.198, 0.2542, 0.2, 0.2066, 0.2, 0.2255, 0.1012, 0.271, 0.1012, 0.2679, 0.09979, 0.2263, 0.09979, 0.2019, 0.124, 0.2019, 0.1445, 0.2004, 0.1431, 0.2004, 0.1244, 0.298, 0.1677, 0.298, 0.1476, 0.2997, 0.1457, 0.2997, 0.1646, 0.2816, 0.1013, 0.2748, 0.1064, 0.2708, 0.1176, 0.2759, 0.1248, 0.2923, 0.1252, 0.2978, 0.1201, 0.2978, 0.1047, 0.2945, 0.1013, 0.2322, 0.09979, 0.2439, 0.09979, 0.2308, 0.09979, 0.2156, 0.1013, 0.2234, 0.1053, 0.2255, 0.1012, 0.2263, 0.09979, 0.2115, 0.09979, 0.207, 0.1289, 0.2072, 0.1261, 0.2019, 0.1209, 0.2004, 0.1189, 0.2004, 0.1338, 0.2021, 0.1322, 0.2019, 0.1133, 0.2072, 0.1193, 0.2019, 0.124, 0.2004, 0.1244, 0.2004, 0.114, 0.2019, 0.155, 0.2004, 0.1513, 0.2004, 0.1431, 0.2019, 0.1445, 0.2072, 0.1498, 0.2019, 0.1931, 0.2035, 0.1935, 0.2062, 0.198, 0.2066, 0.2, 0.2019, 0.2, 0.2628, 0.2, 0.2542, 0.2, 0.255, 0.198, 0.2591, 0.1927, 0.2656, 0.198, 0.2384, 0.2, 0.2472, 0.2, 0.2466, 0.198, 0.2435, 0.1931, 0.2363, 0.198, 0.216, 0.2, 0.2244, 0.2, 0.2285, 0.198, 0.224, 0.1927, 0.2177, 0.198, 0.2935, 0.1293, 0.2978, 0.1316, 0.2997, 0.1328, 0.2997, 0.1181, 0.2978, 0.1201, 0.2923, 0.1252])
me_cube_001.materials.append(mat_material_001)
me_cube_001.update()
me_cube_004 = bpy.data.meshes.new('Cube.004')
me_cube_004.from_pydata([(0.4358, 0.09377, -0.4648), (0.5001, 0.04682, -0.4438), (-0.4301, -0.09373, 0.2454), (-0.4285, 0.09377, -0.1073), (-0.4372, 0.09377, -0.1618), (-0.4999, 0.04232, -0.1761), (-0.4999, 0.06211, -0.05778), (0.4323, -0.09373, -0.0698), (0.5001, -0.04438, -0.04352), (0.5001, 0.04442, 0.05399), (0.4287, 0.09377, 0.09162), (-0.204, -0.09373, -0.4316), (-0.2321, -0.09373, -0.4269), (-0.2605, -0.02708, -0.5001), (-0.1732, -0.04742, -0.5001), (-0.05675, 0.04746, -0.5001), (6.371e-05, 0.09377, -0.4268), (-0.166, -0.0668, 0.4999), (-0.1853, -0.03907, 0.4999), (-0.2379, -0.09373, 0.4267), (-0.1966, -0.09373, 0.437), (0.209, 0.09377, 0.4336), (0.07146, 0.09377, 0.008719), (6.371e-05, 0.09377, -0.08115), (-0.07134, 0.09377, -0.02442), (0.03142, 0.09377, 0.0584), (-0.03756, -0.09373, 0.1711), (-0.06977, -0.09373, 0.1305), (-0.02586, -0.09373, 0.03963), (0.06784, -0.09373, 0.08028), (-0.1155, 0.0391, 0.4999), (-0.08929, 0.09377, 0.4301), (-0.2478, -0.09373, 0.1147), (-0.1801, -0.09373, 0.1657), (-0.2462, -0.09373, 0.2612), (-0.3198, -0.09373, 0.2102), (-0.2852, 0.02711, -0.5001), (-0.3047, 0.09377, -0.4276), (-0.1785, 0.09377, -0.0493), (-0.2609, 0.09377, -0.1383), (-0.3213, 0.09377, -0.08244), (-0.2274, 0.09377, 0.003859), (0.5001, -0.04678, -0.3316), (0.4281, -0.09373, -0.2616), (-0.4999, -0.04228, -0.2619), (-0.4418, -0.09373, -0.2695), (-0.07554, -0.09373, -0.09173), (-0.1713, -0.09373, -0.138), (-0.1274, -0.09373, -0.2289), (-0.02947, -0.09373, -0.1741), (0.06429, 0.09377, -0.2604), (6.371e-05, 0.09377, -0.2984), (-0.07274, 0.09377, -0.2336), (6.371e-05, 0.09377, -0.1518), (-0.268, 0.09377, -0.1851), (-0.2062, 0.09377, -0.2491), (-0.29, 0.09377, -0.33), (-0.3417, 0.09377, -0.2196), (-0.2433, -0.09373, -0.04247), (-0.2993, -0.09373, -0.1603), (-0.239, -0.09373, -0.189), (-0.1713, -0.09373, -0.138), (-0.4466, -0.09373, 0.4799), (-0.4466, -0.07373, 0.4999), (-0.4799, -0.04044, 0.4999), (-0.4999, -0.04044, 0.4799), (-0.4999, -0.07373, 0.4466), (-0.4804, -0.09373, 0.4462), (-0.4999, 0.04047, 0.4799), (-0.4799, 0.04047, 0.4999), (-0.4466, 0.07377, 0.4999), (-0.4466, 0.09377, 0.4799), (-0.4799, 0.09377, 0.4466), (-0.4999, 0.07377, 0.4466), (-0.4999, -0.04044, -0.4801), (-0.4799, -0.04044, -0.5001), (-0.4466, -0.07373, -0.5001), (-0.4466, -0.09373, -0.4801), (-0.4799, -0.09373, -0.4468), (-0.4999, -0.07373, -0.4468), (-0.4999, 0.07377, -0.4468), (-0.4799, 0.09377, -0.4468), (-0.4466, 0.09377, -0.4801), (-0.4466, 0.07377, -0.5001), (-0.4799, 0.04047, -0.5001), (-0.4999, 0.04047, -0.4801), (0.5001, -0.04044, 0.4799), (0.4801, -0.04044, 0.4999), (0.4468, -0.07373, 0.4999), (0.4468, -0.09373, 0.4799), (0.4801, -0.09373, 0.4466), (0.5001, -0.07373, 0.4466), (0.4464, 0.09377, 0.4803), (0.4468, 0.07377, 0.4999), (0.4801, 0.04047, 0.4999), (0.5001, 0.04047, 0.4799), (0.5001, 0.07377, 0.4466), (0.4801, 0.09377, 0.4466), (0.4801, -0.04044, -0.5001), (0.5001, -0.03988, -0.4807), (0.5001, -0.07373, -0.4468), (0.4801, -0.09373, -0.4468), (0.4468, -0.09373, -0.4801), (0.4468, -0.07373, -0.5001), (0.4801, 0.09377, -0.4386), (0.5001, 0.07377, -0.4341), (0.4801, 0.01219, -0.5001), (0.5001, 0.02956, -0.4807), (0.4185, 0.07377, -0.5001), (0.4319, 0.09377, -0.48), (-0.4999, -0.05174, 0.18), (-0.4999, -0.07373, 0.1751), (-0.4822, -0.09373, 0.2074), (-0.4999, -0.07373, 0.2794), (-0.4804, -0.09373, 0.3142), (-0.4799, 0.09377, -0.1859), (-0.4999, 0.07377, -0.189), (-0.4999, 0.07377, -0.05514), (-0.4799, 0.09377, -0.06648), (0.4801, -0.09373, -0.1411), (0.5001, -0.07373, -0.1193), (0.5001, -0.07373, -0.03215), (0.4801, -0.09373, -0.03781), (0.5001, 0.07377, 0.04263), (0.4801, 0.09377, 0.05078), (0.4801, 0.09377, 0.1563), (0.5001, 0.07377, 0.1298), (-0.2838, -0.09373, -0.4801), (-0.2904, -0.07373, -0.5001), (-0.1638, -0.07373, -0.5001), (-0.1705, -0.09373, -0.4801), (0.05326, 0.09377, -0.48), (0.01717, 0.07377, -0.5001), (-0.06612, 0.07377, -0.5001), (-0.05323, 0.09377, -0.4801), (-0.2628, -0.07373, 0.4999), (-0.2885, -0.09373, 0.4799), (-0.1722, -0.09373, 0.4799), (-0.1647, -0.07373, 0.4999), (0.2352, 0.07377, 0.4999), (0.2827, 0.09377, 0.4803), (0.1476, 0.07377, 0.4999), (0.1786, 0.09377, 0.4816), (0.1504, 0.05824, 0.4999), (-0.03808, 0.07377, 0.4999), (-0.01859, 0.09377, 0.4816), (-0.1255, 0.09377, 0.4799), (-0.131, 0.07377, 0.4999), (-0.2596, 0.09377, -0.4801), (-0.2553, 0.07377, -0.5001), (-0.3579, 0.07377, -0.5001), (-0.3658, 0.09377, -0.4801), (0.5001, -0.07373, -0.2572), (0.4801, -0.09373, -0.2186), (0.4801, -0.09373, -0.3244), (0.5001, -0.07373, -0.3414), (-0.4999, -0.07373, -0.3386), (-0.4799, -0.09373, -0.3469), (-0.4821, -0.09373, -0.2496), (-0.4999, -0.07373, -0.249)], [], [(86, 87, 88, 89, 90, 91), (110, 111, 113), (98, 99, 100, 101, 102, 103), (74, 75, 76, 77, 78, 79), (26, 29, 7, 122, 90, 89, 137, 20), (156, 44, 5, 116, 80, 85, 74, 79), (9, 123, 126), (16, 134, 148, 37, 56, 55, 52, 51), (0, 109, 131, 16, 51, 50), (66, 65, 68, 73, 117, 6, 110, 113), (158, 45, 59, 58, 32, 35, 2, 112), (129, 14, 15, 132, 108, 106, 98, 103), (147, 30, 144), (92, 93, 94, 95, 96, 97), (12, 11, 48, 47, 61, 60), (80, 81, 82, 83, 84, 85), (68, 69, 70, 71, 72, 73), (54, 57, 4, 3, 40, 39), (47, 46, 28, 27, 33, 32, 58, 61), (53, 52, 55, 54, 39, 38, 24, 23), (18, 17, 143, 141, 144, 30), (34, 33, 27, 26, 20, 19), (78, 77, 127, 12, 60, 59, 45, 157), (104, 0, 50, 53, 23, 22, 10, 124), (17, 18, 135, 138), (1, 107, 105), (11, 130, 102, 101, 154, 43, 49, 48), (121, 8, 9, 126, 96, 95, 86, 91), (4, 115, 116, 6, 117, 118, 3), (135, 18, 30, 147, 70, 69, 64, 63), (41, 40, 3, 118, 72, 71, 146, 31), (76, 75, 84, 83, 150, 36, 13, 128), (37, 151, 82, 81, 115, 4, 57, 56), (88, 87, 94, 93, 139, 143, 17, 138), (125, 10, 22, 25, 21, 140, 92, 97), (100, 99, 107, 1, 42, 155), (152, 42, 1, 105, 123, 9, 8, 120), (111, 110, 6, 5, 44, 159), (120, 8, 121), (46, 49, 43, 153, 119, 7, 29, 28), (14, 129, 128, 13), (132, 15, 133), (14, 13, 36, 149, 133, 15), (143, 139, 141), (25, 24, 38, 41, 31, 145, 142, 21), (22, 23, 24, 25), (26, 27, 28, 29), (36, 150, 149), (32, 33, 34, 35), (42, 152, 155), (38, 39, 40, 41), (44, 156, 159), (46, 47, 48, 49), (50, 51, 52, 53), (54, 55, 56, 57), (58, 59, 60, 61), (62, 63, 64, 65, 66, 67), (106, 108, 109, 107), (114, 113, 111, 112, 2), (139, 140, 21, 142, 141), (144, 145, 31, 146, 147), (66, 113, 114, 67), (135, 63, 62, 136), (64, 69, 68, 65), (72, 118, 117, 73), (146, 71, 70, 147), (127, 77, 76, 128), (74, 85, 84, 75), (82, 151, 150, 83), (156, 79, 78, 157), (115, 81, 80, 116), (137, 89, 88, 138), (86, 95, 94, 87), (92, 140, 139, 93), (121, 91, 90, 122), (125, 97, 96, 126), (154, 101, 100, 155), (98, 106, 107, 99), (129, 103, 102, 130), (131, 109, 108, 132), (119, 153, 152, 120), (104, 124, 123, 105), (158, 112, 111, 159), (148, 134, 133, 149), (142, 145, 144, 141), (114, 2, 35, 34, 19, 136, 62, 67), (5, 6, 116), (157, 45, 158, 159, 156), (11, 12, 127, 128, 129, 130), (151, 37, 148, 149, 150), (131, 132, 133, 134, 16), (109, 0, 104, 105, 107), (126, 123, 124, 10, 125), (120, 121, 122, 7, 119), (155, 152, 153, 43, 154), (20, 137, 138, 135, 136, 19)])
_uv = me_cube_004.uv_layers.new(name='UVMap')
_uv.uv.foreach_set('vector', [0.6977, 0.2, 0.6997, 0.198, 0.6997, 0.1947, 0.6977, 0.1947, 0.6944, 0.198, 0.6944, 0.2, 0.6682, 0.09979, 0.6678, 0.09979, 0.678, 0.09979, 0.6003, 0.198, 0.6018, 0.2, 0.6054, 0.2, 0.6054, 0.198, 0.6018, 0.1947, 0.6003, 0.1947, 0.6003, 0.1027, 0.6003, 0.1066, 0.6003, 0.1066, 0.602, 0.1047, 0.6075, 0.09979, 0.6032, 0.1002, 0.6669, 0.1451, 0.6579, 0.1558, 0.6434, 0.1931, 0.6466, 0.198, 0.6944, 0.198, 0.6977, 0.1945, 0.6977, 0.1316, 0.6934, 0.1293, 0.6163, 0.09979, 0.6239, 0.09979, 0.6321, 0.09979, 0.6307, 0.09979, 0.6052, 0.09979, 0.6018, 0.09979, 0.602, 0.09979, 0.6054, 0.09979, 0.6553, 0.2, 0.6542, 0.2, 0.6628, 0.2, 0.6071, 0.1498, 0.6018, 0.1445, 0.6018, 0.124, 0.6071, 0.1193, 0.6169, 0.1203, 0.6249, 0.1285, 0.626, 0.1422, 0.6196, 0.1498, 0.6034, 0.1935, 0.6018, 0.1931, 0.6018, 0.155, 0.6071, 0.1498, 0.6196, 0.1498, 0.6233, 0.1562, 0.6944, 0.09979, 0.6977, 0.09979, 0.6977, 0.09979, 0.6942, 0.09979, 0.6442, 0.09979, 0.6438, 0.09979, 0.6682, 0.09979, 0.678, 0.09979, 0.6255, 0.1012, 0.6233, 0.1053, 0.6339, 0.1195, 0.6454, 0.1252, 0.6612, 0.1248, 0.6708, 0.1176, 0.6747, 0.1064, 0.671, 0.1012, 0.6003, 0.133, 0.6003, 0.132, 0.6003, 0.1439, 0.6003, 0.1513, 0.6003, 0.1918, 0.6003, 0.198, 0.6003, 0.198, 0.6003, 0.1947, 0.6997, 0.1363, 0.6997, 0.1379, 0.6997, 0.1457, 0.6977, 0.1947, 0.6997, 0.1947, 0.6997, 0.198, 0.6977, 0.2, 0.6944, 0.2, 0.6944, 0.198, 0.6071, 0.1261, 0.6069, 0.1289, 0.6276, 0.1367, 0.6364, 0.1324, 0.6364, 0.1324, 0.6307, 0.1256, 0.6052, 0.09979, 0.6052, 0.1015, 0.6018, 0.1049, 0.6003, 0.1049, 0.6003, 0.1015, 0.6018, 0.09979, 0.6977, 0.09979, 0.6997, 0.1013, 0.6997, 0.1047, 0.6977, 0.1047, 0.6944, 0.1013, 0.6942, 0.09979, 0.6317, 0.1224, 0.6278, 0.115, 0.6335, 0.1056, 0.6391, 0.1066, 0.6423, 0.1174, 0.6366, 0.1232, 0.6364, 0.1324, 0.6413, 0.1418, 0.654, 0.1465, 0.6628, 0.142, 0.6663, 0.1314, 0.6612, 0.1248, 0.6454, 0.1252, 0.6364, 0.1324, 0.6346, 0.1498, 0.626, 0.1422, 0.6249, 0.1285, 0.6317, 0.1224, 0.6366, 0.1232, 0.646, 0.1318, 0.6485, 0.1426, 0.6423, 0.1498, 0.6997, 0.131, 0.6997, 0.1332, 0.6997, 0.165, 0.6997, 0.1646, 0.6997, 0.1457, 0.6997, 0.1379, 0.6758, 0.1248, 0.6663, 0.1314, 0.6628, 0.142, 0.6669, 0.1451, 0.6934, 0.1293, 0.6922, 0.1252, 0.6054, 0.1013, 0.602, 0.1047, 0.6018, 0.1209, 0.6071, 0.1261, 0.6307, 0.1256, 0.6339, 0.1195, 0.6233, 0.1053, 0.6155, 0.1013, 0.6061, 0.198, 0.6034, 0.1935, 0.6233, 0.1562, 0.6346, 0.1498, 0.6423, 0.1498, 0.6516, 0.1568, 0.6591, 0.1927, 0.655, 0.198, 0.6997, 0.1332, 0.6997, 0.131, 0.6997, 0.1234, 0.6997, 0.1332, 0.6055, 0.2, 0.6018, 0.2, 0.6065, 0.2, 0.6069, 0.1289, 0.602, 0.1322, 0.6018, 0.1947, 0.6054, 0.198, 0.6177, 0.198, 0.6239, 0.1927, 0.6331, 0.1467, 0.6276, 0.1367, 0.6471, 0.2, 0.646, 0.2, 0.6553, 0.2, 0.6628, 0.2, 0.6944, 0.2, 0.6977, 0.2, 0.6977, 0.2, 0.6944, 0.2, 0.6335, 0.1056, 0.6311, 0.1013, 0.6307, 0.09979, 0.6438, 0.09979, 0.6442, 0.09979, 0.643, 0.1013, 0.6391, 0.1066, 0.6997, 0.1234, 0.6997, 0.131, 0.6997, 0.1379, 0.6997, 0.1363, 0.6997, 0.1047, 0.6997, 0.1013, 0.6997, 0.1013, 0.6997, 0.1049, 0.651, 0.1267, 0.6423, 0.1174, 0.6391, 0.1066, 0.643, 0.1013, 0.6944, 0.1013, 0.6977, 0.1047, 0.6977, 0.1369, 0.6928, 0.1406, 0.6003, 0.1047, 0.6003, 0.1013, 0.6003, 0.1015, 0.6003, 0.1049, 0.6003, 0.114, 0.6003, 0.1213, 0.6003, 0.1234, 0.6003, 0.1203, 0.6071, 0.1193, 0.6018, 0.1133, 0.6018, 0.1049, 0.6052, 0.1015, 0.6311, 0.1013, 0.6335, 0.1056, 0.6278, 0.115, 0.6169, 0.1203, 0.6997, 0.1947, 0.6997, 0.198, 0.6997, 0.198, 0.6997, 0.1947, 0.6997, 0.1734, 0.6997, 0.165, 0.6997, 0.1332, 0.6997, 0.1332, 0.6655, 0.198, 0.6591, 0.1927, 0.6516, 0.1568, 0.6567, 0.1529, 0.6932, 0.1709, 0.6977, 0.1783, 0.6977, 0.1947, 0.6944, 0.198, 0.6054, 0.2, 0.6018, 0.2, 0.6018, 0.2, 0.6055, 0.2, 0.6169, 0.2, 0.6159, 0.2, 0.6243, 0.2, 0.6169, 0.2, 0.6055, 0.2, 0.6065, 0.2, 0.6542, 0.2, 0.6553, 0.2, 0.646, 0.2, 0.6384, 0.2, 0.6678, 0.09979, 0.6682, 0.09979, 0.6438, 0.09979, 0.6321, 0.09979, 0.6239, 0.09979, 0.6255, 0.09979, 0.6384, 0.2, 0.646, 0.2, 0.6471, 0.2, 0.6413, 0.1418, 0.6331, 0.1467, 0.6239, 0.1927, 0.6284, 0.198, 0.6362, 0.198, 0.6434, 0.1931, 0.6579, 0.1558, 0.654, 0.1465, 0.6003, 0.132, 0.6003, 0.133, 0.6003, 0.1203, 0.6003, 0.1234, 0.6003, 0.1513, 0.6003, 0.1439, 0.6003, 0.1431, 0.6003, 0.132, 0.6003, 0.1234, 0.6003, 0.1213, 0.6003, 0.1244, 0.6003, 0.1431, 0.6003, 0.1439, 0.6997, 0.165, 0.6997, 0.1734, 0.6997, 0.1646, 0.6567, 0.1529, 0.6485, 0.1426, 0.646, 0.1318, 0.651, 0.1267, 0.6928, 0.1406, 0.6979, 0.1476, 0.6979, 0.1677, 0.6932, 0.1709, 0.6516, 0.1568, 0.6423, 0.1498, 0.6485, 0.1426, 0.6567, 0.1529, 0.6669, 0.1451, 0.6628, 0.142, 0.654, 0.1465, 0.6579, 0.1558, 0.6003, 0.1213, 0.6003, 0.114, 0.6003, 0.1244, 0.6612, 0.1248, 0.6663, 0.1314, 0.6758, 0.1248, 0.6708, 0.1176, 0.6169, 0.2, 0.6243, 0.2, 0.6159, 0.2, 0.646, 0.1318, 0.6366, 0.1232, 0.6423, 0.1174, 0.651, 0.1267, 0.6239, 0.09979, 0.6163, 0.09979, 0.6255, 0.09979, 0.6413, 0.1418, 0.6364, 0.1324, 0.6276, 0.1367, 0.6331, 0.1467, 0.6233, 0.1562, 0.6196, 0.1498, 0.626, 0.1422, 0.6346, 0.1498, 0.6317, 0.1224, 0.6249, 0.1285, 0.6169, 0.1203, 0.6278, 0.115, 0.6454, 0.1252, 0.6339, 0.1195, 0.6307, 0.1256, 0.6364, 0.1324, 0.6977, 0.1047, 0.6997, 0.1066, 0.6997, 0.1019, 0.6975, 0.09979, 0.6924, 0.09979, 0.6944, 0.1013, 0.6003, 0.198, 0.6003, 0.1918, 0.6018, 0.1931, 0.6018, 0.2, 0.6815, 0.1013, 0.6842, 0.09979, 0.6678, 0.09979, 0.671, 0.1012, 0.6747, 0.1064, 0.6997, 0.1734, 0.6977, 0.1783, 0.6932, 0.1709, 0.6979, 0.1677, 0.6997, 0.1646, 0.6997, 0.1457, 0.6979, 0.1476, 0.6928, 0.1406, 0.6977, 0.1369, 0.6997, 0.1363, 0.6924, 0.09979, 0.6842, 0.09979, 0.6815, 0.1013, 0.6944, 0.1013, 0.6997, 0.1181, 0.6997, 0.1066, 0.6977, 0.1047, 0.6977, 0.1201, 0.6997, 0.1013, 0.6997, 0.1013, 0.6977, 0.09979, 0.6977, 0.09979, 0.6944, 0.1013, 0.643, 0.1013, 0.6442, 0.09979, 0.6942, 0.09979, 0.6977, 0.1369, 0.6977, 0.1047, 0.6997, 0.1047, 0.6997, 0.1363, 0.6018, 0.1209, 0.602, 0.1047, 0.6003, 0.1066, 0.6003, 0.1189, 0.602, 0.09979, 0.6018, 0.09979, 0.6003, 0.1015, 0.6003, 0.1013, 0.6018, 0.1049, 0.6018, 0.1133, 0.6003, 0.114, 0.6003, 0.1049, 0.6114, 0.09979, 0.6075, 0.09979, 0.6054, 0.1013, 0.6155, 0.1013, 0.6311, 0.1013, 0.6052, 0.1015, 0.6052, 0.09979, 0.6307, 0.09979, 0.6977, 0.1316, 0.6977, 0.1945, 0.6997, 0.1925, 0.6997, 0.1328, 0.6977, 0.2, 0.6977, 0.2, 0.6997, 0.198, 0.6997, 0.198, 0.6977, 0.1947, 0.6977, 0.1783, 0.6997, 0.1734, 0.6997, 0.1947, 0.6471, 0.2, 0.6944, 0.2, 0.6944, 0.198, 0.6466, 0.198, 0.6655, 0.198, 0.6944, 0.198, 0.6944, 0.2, 0.6628, 0.2, 0.6177, 0.198, 0.6054, 0.198, 0.6054, 0.2, 0.6159, 0.2, 0.6003, 0.198, 0.6003, 0.198, 0.6018, 0.2, 0.6018, 0.2, 0.6003, 0.1338, 0.6003, 0.1925, 0.6018, 0.1947, 0.602, 0.1322, 0.6018, 0.155, 0.6018, 0.1931, 0.6003, 0.1918, 0.6003, 0.1513, 0.6362, 0.198, 0.6284, 0.198, 0.6243, 0.2, 0.6384, 0.2, 0.6061, 0.198, 0.655, 0.198, 0.6542, 0.2, 0.6065, 0.2, 0.6255, 0.1012, 0.671, 0.1012, 0.6678, 0.09979, 0.6262, 0.09979, 0.6018, 0.124, 0.6018, 0.1445, 0.6003, 0.1431, 0.6003, 0.1244, 0.6979, 0.1677, 0.6979, 0.1476, 0.6997, 0.1457, 0.6997, 0.1646, 0.6815, 0.1013, 0.6747, 0.1064, 0.6708, 0.1176, 0.6758, 0.1248, 0.6922, 0.1252, 0.6977, 0.1201, 0.6977, 0.1047, 0.6944, 0.1013, 0.6321, 0.09979, 0.6438, 0.09979, 0.6307, 0.09979, 0.6155, 0.1013, 0.6233, 0.1053, 0.6255, 0.1012, 0.6262, 0.09979, 0.6114, 0.09979, 0.6069, 0.1289, 0.6071, 0.1261, 0.6018, 0.1209, 0.6003, 0.1189, 0.6003, 0.1338, 0.602, 0.1322, 0.6018, 0.1133, 0.6071, 0.1193, 0.6018, 0.124, 0.6003, 0.1244, 0.6003, 0.114, 0.6018, 0.155, 0.6003, 0.1513, 0.6003, 0.1431, 0.6018, 0.1445, 0.6071, 0.1498, 0.6018, 0.1931, 0.6034, 0.1935, 0.6061, 0.198, 0.6065, 0.2, 0.6018, 0.2, 0.6628, 0.2, 0.6542, 0.2, 0.655, 0.198, 0.6591, 0.1927, 0.6655, 0.198, 0.6384, 0.2, 0.6471, 0.2, 0.6466, 0.198, 0.6434, 0.1931, 0.6362, 0.198, 0.6159, 0.2, 0.6243, 0.2, 0.6284, 0.198, 0.6239, 0.1927, 0.6177, 0.198, 0.6934, 0.1293, 0.6977, 0.1316, 0.6997, 0.1328, 0.6997, 0.1181, 0.6977, 0.1201, 0.6922, 0.1252])
me_cube_004.materials.append(mat_material_001)
me_cube_004.update()
me_cube_005 = bpy.data.meshes.new('Cube.005')
me_cube_005.from_pydata([(0.4358, 0.09377, -0.4648), (0.5001, 0.04682, -0.4438), (-0.4301, -0.09373, 0.2454), (-0.4285, 0.09377, -0.1073), (-0.4372, 0.09377, -0.1618), (-0.4999, 0.04232, -0.1761), (-0.4999, 0.06211, -0.05778), (0.4323, -0.09373, -0.0698), (0.5001, -0.04438, -0.04352), (0.5001, 0.04442, 0.05399), (0.4287, 0.09377, 0.09162), (-0.204, -0.09373, -0.4316), (-0.2321, -0.09373, -0.4269), (-0.2605, -0.02708, -0.5001), (-0.1732, -0.04742, -0.5001), (-0.05675, 0.04746, -0.5001), (6.371e-05, 0.09377, -0.4268), (-0.166, -0.0668, 0.4999), (-0.1853, -0.03907, 0.4999), (-0.2379, -0.09373, 0.4267), (-0.1966, -0.09373, 0.437), (0.209, 0.09377, 0.4336), (0.07146, 0.09377, 0.008719), (6.371e-05, 0.09377, -0.08115), (-0.07134, 0.09377, -0.02442), (0.03142, 0.09377, 0.0584), (-0.03756, -0.09373, 0.1711), (-0.06977, -0.09373, 0.1305), (-0.02586, -0.09373, 0.03963), (0.06784, -0.09373, 0.08028), (-0.1155, 0.0391, 0.4999), (-0.08929, 0.09377, 0.4301), (-0.2478, -0.09373, 0.1147), (-0.1801, -0.09373, 0.1657), (-0.2462, -0.09373, 0.2612), (-0.3198, -0.09373, 0.2102), (-0.2852, 0.02711, -0.5001), (-0.3047, 0.09377, -0.4276), (-0.1785, 0.09377, -0.0493), (-0.2609, 0.09377, -0.1383), (-0.3213, 0.09377, -0.08244), (-0.2274, 0.09377, 0.003859), (0.5001, -0.04678, -0.3316), (0.4281, -0.09373, -0.2616), (-0.4999, -0.04228, -0.2619), (-0.4418, -0.09373, -0.2695), (-0.07554, -0.09373, -0.09173), (-0.1713, -0.09373, -0.138), (-0.1274, -0.09373, -0.2289), (-0.02947, -0.09373, -0.1741), (0.06429, 0.09377, -0.2604), (6.371e-05, 0.09377, -0.2984), (-0.07274, 0.09377, -0.2336), (6.371e-05, 0.09377, -0.1518), (-0.268, 0.09377, -0.1851), (-0.2062, 0.09377, -0.2491), (-0.29, 0.09377, -0.33), (-0.3417, 0.09377, -0.2196), (-0.2433, -0.09373, -0.04247), (-0.2993, -0.09373, -0.1603), (-0.239, -0.09373, -0.189), (-0.1713, -0.09373, -0.138), (-0.4466, -0.09373, 0.4799), (-0.4466, -0.07373, 0.4999), (-0.4799, -0.04044, 0.4999), (-0.4999, -0.04044, 0.4799), (-0.4999, -0.07373, 0.4466), (-0.4804, -0.09373, 0.4462), (-0.4999, 0.04047, 0.4799), (-0.4799, 0.04047, 0.4999), (-0.4466, 0.07377, 0.4999), (-0.4466, 0.09377, 0.4799), (-0.4799, 0.09377, 0.4466), (-0.4999, 0.07377, 0.4466), (-0.4999, -0.04044, -0.4801), (-0.4799, -0.04044, -0.5001), (-0.4466, -0.07373, -0.5001), (-0.4466, -0.09373, -0.4801), (-0.4799, -0.09373, -0.4468), (-0.4999, -0.07373, -0.4468), (-0.4999, 0.07377, -0.4468), (-0.4799, 0.09377, -0.4468), (-0.4466, 0.09377, -0.4801), (-0.4466, 0.07377, -0.5001), (-0.4799, 0.04047, -0.5001), (-0.4999, 0.04047, -0.4801), (0.5001, -0.04044, 0.4799), (0.4801, -0.04044, 0.4999), (0.4468, -0.07373, 0.4999), (0.4468, -0.09373, 0.4799), (0.4801, -0.09373, 0.4466), (0.5001, -0.07373, 0.4466), (0.4464, 0.09377, 0.4803), (0.4468, 0.07377, 0.4999), (0.4801, 0.04047, 0.4999), (0.5001, 0.04047, 0.4799), (0.5001, 0.07377, 0.4466), (0.4801, 0.09377, 0.4466), (0.4801, -0.04044, -0.5001), (0.5001, -0.03988, -0.4807), (0.5001, -0.07373, -0.4468), (0.4801, -0.09373, -0.4468), (0.4468, -0.09373, -0.4801), (0.4468, -0.07373, -0.5001), (0.4801, 0.09377, -0.4386), (0.5001, 0.07377, -0.4341), (0.4801, 0.01219, -0.5001), (0.5001, 0.02956, -0.4807), (0.4185, 0.07377, -0.5001), (0.4319, 0.09377, -0.48), (-0.4999, -0.05174, 0.18), (-0.4999, -0.07373, 0.1751), (-0.4822, -0.09373, 0.2074), (-0.4999, -0.07373, 0.2794), (-0.4804, -0.09373, 0.3142), (-0.4799, 0.09377, -0.1859), (-0.4999, 0.07377, -0.189), (-0.4999, 0.07377, -0.05514), (-0.4799, 0.09377, -0.06648), (0.4801, -0.09373, -0.1411), (0.5001, -0.07373, -0.1193), (0.5001, -0.07373, -0.03215), (0.4801, -0.09373, -0.03781), (0.5001, 0.07377, 0.04263), (0.4801, 0.09377, 0.05078), (0.4801, 0.09377, 0.1563), (0.5001, 0.07377, 0.1298), (-0.2838, -0.09373, -0.4801), (-0.2904, -0.07373, -0.5001), (-0.1638, -0.07373, -0.5001), (-0.1705, -0.09373, -0.4801), (0.05326, 0.09377, -0.48), (0.01717, 0.07377, -0.5001), (-0.06612, 0.07377, -0.5001), (-0.05323, 0.09377, -0.4801), (-0.2628, -0.07373, 0.4999), (-0.2885, -0.09373, 0.4799), (-0.1722, -0.09373, 0.4799), (-0.1647, -0.07373, 0.4999), (0.2352, 0.07377, 0.4999), (0.2827, 0.09377, 0.4803), (0.1476, 0.07377, 0.4999), (0.1786, 0.09377, 0.4816), (0.1504, 0.05824, 0.4999), (-0.03808, 0.07377, 0.4999), (-0.01859, 0.09377, 0.4816), (-0.1255, 0.09377, 0.4799), (-0.131, 0.07377, 0.4999), (-0.2596, 0.09377, -0.4801), (-0.2553, 0.07377, -0.5001), (-0.3579, 0.07377, -0.5001), (-0.3658, 0.09377, -0.4801), (0.5001, -0.07373, -0.2572), (0.4801, -0.09373, -0.2186), (0.4801, -0.09373, -0.3244), (0.5001, -0.07373, -0.3414), (-0.4999, -0.07373, -0.3386), (-0.4799, -0.09373, -0.3469), (-0.4821, -0.09373, -0.2496), (-0.4999, -0.07373, -0.249)], [], [(86, 87, 88, 89, 90, 91), (110, 111, 113), (98, 99, 100, 101, 102, 103), (74, 75, 76, 77, 78, 79), (26, 29, 7, 122, 90, 89, 137, 20), (156, 44, 5, 116, 80, 85, 74, 79), (9, 123, 126), (16, 134, 148, 37, 56, 55, 52, 51), (0, 109, 131, 16, 51, 50), (66, 65, 68, 73, 117, 6, 110, 113), (158, 45, 59, 58, 32, 35, 2, 112), (129, 14, 15, 132, 108, 106, 98, 103), (147, 30, 144), (92, 93, 94, 95, 96, 97), (12, 11, 48, 47, 61, 60), (80, 81, 82, 83, 84, 85), (68, 69, 70, 71, 72, 73), (54, 57, 4, 3, 40, 39), (47, 46, 28, 27, 33, 32, 58, 61), (53, 52, 55, 54, 39, 38, 24, 23), (18, 17, 143, 141, 144, 30), (34, 33, 27, 26, 20, 19), (78, 77, 127, 12, 60, 59, 45, 157), (104, 0, 50, 53, 23, 22, 10, 124), (17, 18, 135, 138), (1, 107, 105), (11, 130, 102, 101, 154, 43, 49, 48), (121, 8, 9, 126, 96, 95, 86, 91), (4, 115, 116, 6, 117, 118, 3), (135, 18, 30, 147, 70, 69, 64, 63), (41, 40, 3, 118, 72, 71, 146, 31), (76, 75, 84, 83, 150, 36, 13, 128), (37, 151, 82, 81, 115, 4, 57, 56), (88, 87, 94, 93, 139, 143, 17, 138), (125, 10, 22, 25, 21, 140, 92, 97), (100, 99, 107, 1, 42, 155), (152, 42, 1, 105, 123, 9, 8, 120), (111, 110, 6, 5, 44, 159), (120, 8, 121), (46, 49, 43, 153, 119, 7, 29, 28), (14, 129, 128, 13), (132, 15, 133), (14, 13, 36, 149, 133, 15), (143, 139, 141), (25, 24, 38, 41, 31, 145, 142, 21), (22, 23, 24, 25), (26, 27, 28, 29), (36, 150, 149), (32, 33, 34, 35), (42, 152, 155), (38, 39, 40, 41), (44, 156, 159), (46, 47, 48, 49), (50, 51, 52, 53), (54, 55, 56, 57), (58, 59, 60, 61), (62, 63, 64, 65, 66, 67), (106, 108, 109, 107), (114, 113, 111, 112, 2), (139, 140, 21, 142, 141), (144, 145, 31, 146, 147), (66, 113, 114, 67), (135, 63, 62, 136), (64, 69, 68, 65), (72, 118, 117, 73), (146, 71, 70, 147), (127, 77, 76, 128), (74, 85, 84, 75), (82, 151, 150, 83), (156, 79, 78, 157), (115, 81, 80, 116), (137, 89, 88, 138), (86, 95, 94, 87), (92, 140, 139, 93), (121, 91, 90, 122), (125, 97, 96, 126), (154, 101, 100, 155), (98, 106, 107, 99), (129, 103, 102, 130), (131, 109, 108, 132), (119, 153, 152, 120), (104, 124, 123, 105), (158, 112, 111, 159), (148, 134, 133, 149), (142, 145, 144, 141), (114, 2, 35, 34, 19, 136, 62, 67), (5, 6, 116), (157, 45, 158, 159, 156), (11, 12, 127, 128, 129, 130), (151, 37, 148, 149, 150), (131, 132, 133, 134, 16), (109, 0, 104, 105, 107), (126, 123, 124, 10, 125), (120, 121, 122, 7, 119), (155, 152, 153, 43, 154), (20, 137, 138, 135, 136, 19)])
_uv = me_cube_005.uv_layers.new(name='UVMap')
_uv.uv.foreach_set('vector', [0.7977, 0.2, 0.7996, 0.198, 0.7996, 0.1947, 0.7977, 0.1947, 0.7944, 0.198, 0.7944, 0.2, 0.7682, 0.09979, 0.7678, 0.09979, 0.778, 0.09979, 0.7003, 0.198, 0.7018, 0.2, 0.7053, 0.2, 0.7053, 0.198, 0.7018, 0.1947, 0.7003, 0.1947, 0.7003, 0.1027, 0.7003, 0.1066, 0.7003, 0.1066, 0.702, 0.1047, 0.7075, 0.09979, 0.7032, 0.1002, 0.7668, 0.1451, 0.7579, 0.1558, 0.7434, 0.1931, 0.7465, 0.198, 0.7944, 0.198, 0.7977, 0.1945, 0.7977, 0.1316, 0.7934, 0.1293, 0.7163, 0.09979, 0.7239, 0.09979, 0.7321, 0.09979, 0.7307, 0.09979, 0.7051, 0.09979, 0.7018, 0.09979, 0.702, 0.09979, 0.7053, 0.09979, 0.7553, 0.2, 0.7541, 0.2, 0.7627, 0.2, 0.7071, 0.1498, 0.7018, 0.1445, 0.7018, 0.124, 0.7071, 0.1193, 0.7169, 0.1203, 0.7249, 0.1285, 0.726, 0.1422, 0.7196, 0.1498, 0.7034, 0.1935, 0.7018, 0.1931, 0.7018, 0.155, 0.7071, 0.1498, 0.7196, 0.1498, 0.7233, 0.1562, 0.7944, 0.09979, 0.7977, 0.09979, 0.7977, 0.09979, 0.7942, 0.09979, 0.7442, 0.09979, 0.7438, 0.09979, 0.7682, 0.09979, 0.778, 0.09979, 0.7254, 0.1012, 0.7233, 0.1053, 0.7338, 0.1195, 0.7454, 0.1252, 0.7612, 0.1248, 0.7707, 0.1176, 0.7747, 0.1064, 0.7709, 0.1012, 0.7003, 0.133, 0.7003, 0.132, 0.7003, 0.1439, 0.7003, 0.1513, 0.7003, 0.1918, 0.7003, 0.198, 0.7003, 0.198, 0.7003, 0.1947, 0.7996, 0.1363, 0.7996, 0.1379, 0.7996, 0.1457, 0.7977, 0.1947, 0.7996, 0.1947, 0.7996, 0.198, 0.7977, 0.2, 0.7944, 0.2, 0.7944, 0.198, 0.7071, 0.1261, 0.7069, 0.1289, 0.7276, 0.1367, 0.7364, 0.1324, 0.7364, 0.1324, 0.7307, 0.1256, 0.7051, 0.09979, 0.7051, 0.1015, 0.7018, 0.1049, 0.7003, 0.1049, 0.7003, 0.1015, 0.7018, 0.09979, 0.7977, 0.09979, 0.7996, 0.1013, 0.7996, 0.1047, 0.7977, 0.1047, 0.7944, 0.1013, 0.7942, 0.09979, 0.7317, 0.1224, 0.7278, 0.115, 0.7335, 0.1056, 0.7391, 0.1066, 0.7422, 0.1174, 0.7366, 0.1232, 0.7364, 0.1324, 0.7413, 0.1418, 0.754, 0.1465, 0.7627, 0.142, 0.7663, 0.1314, 0.7612, 0.1248, 0.7454, 0.1252, 0.7364, 0.1324, 0.7346, 0.1498, 0.726, 0.1422, 0.7249, 0.1285, 0.7317, 0.1224, 0.7366, 0.1232, 0.7459, 0.1318, 0.7485, 0.1426, 0.7422, 0.1498, 0.7996, 0.131, 0.7996, 0.1332, 0.7996, 0.165, 0.7996, 0.1646, 0.7996, 0.1457, 0.7996, 0.1379, 0.7758, 0.1248, 0.7663, 0.1314, 0.7627, 0.142, 0.7668, 0.1451, 0.7934, 0.1293, 0.7922, 0.1252, 0.7053, 0.1013, 0.702, 0.1047, 0.7018, 0.1209, 0.7071, 0.1261, 0.7307, 0.1256, 0.7338, 0.1195, 0.7233, 0.1053, 0.7155, 0.1013, 0.7061, 0.198, 0.7034, 0.1935, 0.7233, 0.1562, 0.7346, 0.1498, 0.7422, 0.1498, 0.7516, 0.1568, 0.759, 0.1927, 0.7549, 0.198, 0.7996, 0.1332, 0.7996, 0.131, 0.7996, 0.1234, 0.7996, 0.1332, 0.7055, 0.2, 0.7018, 0.2, 0.7065, 0.2, 0.7069, 0.1289, 0.702, 0.1322, 0.7018, 0.1947, 0.7053, 0.198, 0.7176, 0.198, 0.7239, 0.1927, 0.7331, 0.1467, 0.7276, 0.1367, 0.7471, 0.2, 0.7459, 0.2, 0.7553, 0.2, 0.7627, 0.2, 0.7944, 0.2, 0.7977, 0.2, 0.7977, 0.2, 0.7944, 0.2, 0.7335, 0.1056, 0.7311, 0.1013, 0.7307, 0.09979, 0.7438, 0.09979, 0.7442, 0.09979, 0.743, 0.1013, 0.7391, 0.1066, 0.7996, 0.1234, 0.7996, 0.131, 0.7996, 0.1379, 0.7996, 0.1363, 0.7996, 0.1047, 0.7996, 0.1013, 0.7996, 0.1013, 0.7996, 0.1049, 0.751, 0.1267, 0.7422, 0.1174, 0.7391, 0.1066, 0.743, 0.1013, 0.7944, 0.1013, 0.7977, 0.1047, 0.7977, 0.1369, 0.7928, 0.1406, 0.7003, 0.1047, 0.7003, 0.1013, 0.7003, 0.1015, 0.7003, 0.1049, 0.7003, 0.114, 0.7003, 0.1213, 0.7003, 0.1234, 0.7003, 0.1203, 0.7071, 0.1193, 0.7018, 0.1133, 0.7018, 0.1049, 0.7051, 0.1015, 0.7311, 0.1013, 0.7335, 0.1056, 0.7278, 0.115, 0.7169, 0.1203, 0.7996, 0.1947, 0.7996, 0.198, 0.7996, 0.198, 0.7996, 0.1947, 0.7996, 0.1734, 0.7996, 0.165, 0.7996, 0.1332, 0.7996, 0.1332, 0.7655, 0.198, 0.759, 0.1927, 0.7516, 0.1568, 0.7567, 0.1529, 0.7932, 0.1709, 0.7977, 0.1783, 0.7977, 0.1947, 0.7944, 0.198, 0.7053, 0.2, 0.7018, 0.2, 0.7018, 0.2, 0.7055, 0.2, 0.7169, 0.2, 0.7159, 0.2, 0.7243, 0.2, 0.7169, 0.2, 0.7055, 0.2, 0.7065, 0.2, 0.7541, 0.2, 0.7553, 0.2, 0.7459, 0.2, 0.7383, 0.2, 0.7678, 0.09979, 0.7682, 0.09979, 0.7438, 0.09979, 0.7321, 0.09979, 0.7239, 0.09979, 0.7254, 0.09979, 0.7383, 0.2, 0.7459, 0.2, 0.7471, 0.2, 0.7413, 0.1418, 0.7331, 0.1467, 0.7239, 0.1927, 0.7284, 0.198, 0.7362, 0.198, 0.7434, 0.1931, 0.7579, 0.1558, 0.754, 0.1465, 0.7003, 0.132, 0.7003, 0.133, 0.7003, 0.1203, 0.7003, 0.1234, 0.7003, 0.1513, 0.7003, 0.1439, 0.7003, 0.1431, 0.7003, 0.132, 0.7003, 0.1234, 0.7003, 0.1213, 0.7003, 0.1244, 0.7003, 0.1431, 0.7003, 0.1439, 0.7996, 0.165, 0.7996, 0.1734, 0.7996, 0.1646, 0.7567, 0.1529, 0.7485, 0.1426, 0.7459, 0.1318, 0.751, 0.1267, 0.7928, 0.1406, 0.7979, 0.1476, 0.7979, 0.1677, 0.7932, 0.1709, 0.7516, 0.1568, 0.7422, 0.1498, 0.7485, 0.1426, 0.7567, 0.1529, 0.7668, 0.1451, 0.7627, 0.142, 0.754, 0.1465, 0.7579, 0.1558, 0.7003, 0.1213, 0.7003, 0.114, 0.7003, 0.1244, 0.7612, 0.1248, 0.7663, 0.1314, 0.7758, 0.1248, 0.7707, 0.1176, 0.7169, 0.2, 0.7243, 0.2, 0.7159, 0.2, 0.7459, 0.1318, 0.7366, 0.1232, 0.7422, 0.1174, 0.751, 0.1267, 0.7239, 0.09979, 0.7163, 0.09979, 0.7254, 0.09979, 0.7413, 0.1418, 0.7364, 0.1324, 0.7276, 0.1367, 0.7331, 0.1467, 0.7233, 0.1562, 0.7196, 0.1498, 0.726, 0.1422, 0.7346, 0.1498, 0.7317, 0.1224, 0.7249, 0.1285, 0.7169, 0.1203, 0.7278, 0.115, 0.7454, 0.1252, 0.7338, 0.1195, 0.7307, 0.1256, 0.7364, 0.1324, 0.7977, 0.1047, 0.7996, 0.1066, 0.7996, 0.1019, 0.7975, 0.09979, 0.7924, 0.09979, 0.7944, 0.1013, 0.7003, 0.198, 0.7003, 0.1918, 0.7018, 0.1931, 0.7018, 0.2, 0.7815, 0.1013, 0.7842, 0.09979, 0.7678, 0.09979, 0.7709, 0.1012, 0.7747, 0.1064, 0.7996, 0.1734, 0.7977, 0.1783, 0.7932, 0.1709, 0.7979, 0.1677, 0.7996, 0.1646, 0.7996, 0.1457, 0.7979, 0.1476, 0.7928, 0.1406, 0.7977, 0.1369, 0.7996, 0.1363, 0.7924, 0.09979, 0.7842, 0.09979, 0.7815, 0.1013, 0.7944, 0.1013, 0.7996, 0.1181, 0.7996, 0.1066, 0.7977, 0.1047, 0.7977, 0.1201, 0.7996, 0.1013, 0.7996, 0.1013, 0.7977, 0.09979, 0.7977, 0.09979, 0.7944, 0.1013, 0.743, 0.1013, 0.7442, 0.09979, 0.7942, 0.09979, 0.7977, 0.1369, 0.7977, 0.1047, 0.7996, 0.1047, 0.7996, 0.1363, 0.7018, 0.1209, 0.702, 0.1047, 0.7003, 0.1066, 0.7003, 0.1189, 0.702, 0.09979, 0.7018, 0.09979, 0.7003, 0.1015, 0.7003, 0.1013, 0.7018, 0.1049, 0.7018, 0.1133, 0.7003, 0.114, 0.7003, 0.1049, 0.7114, 0.09979, 0.7075, 0.09979, 0.7053, 0.1013, 0.7155, 0.1013, 0.7311, 0.1013, 0.7051, 0.1015, 0.7051, 0.09979, 0.7307, 0.09979, 0.7977, 0.1316, 0.7977, 0.1945, 0.7996, 0.1925, 0.7996, 0.1328, 0.7977, 0.2, 0.7977, 0.2, 0.7996, 0.198, 0.7996, 0.198, 0.7977, 0.1947, 0.7977, 0.1783, 0.7996, 0.1734, 0.7996, 0.1947, 0.7471, 0.2, 0.7944, 0.2, 0.7944, 0.198, 0.7465, 0.198, 0.7655, 0.198, 0.7944, 0.198, 0.7944, 0.2, 0.7627, 0.2, 0.7176, 0.198, 0.7053, 0.198, 0.7053, 0.2, 0.7159, 0.2, 0.7003, 0.198, 0.7003, 0.198, 0.7018, 0.2, 0.7018, 0.2, 0.7003, 0.1338, 0.7003, 0.1925, 0.7018, 0.1947, 0.702, 0.1322, 0.7018, 0.155, 0.7018, 0.1931, 0.7003, 0.1918, 0.7003, 0.1513, 0.7362, 0.198, 0.7284, 0.198, 0.7243, 0.2, 0.7383, 0.2, 0.7061, 0.198, 0.7549, 0.198, 0.7541, 0.2, 0.7065, 0.2, 0.7254, 0.1012, 0.7709, 0.1012, 0.7678, 0.09979, 0.7262, 0.09979, 0.7018, 0.124, 0.7018, 0.1445, 0.7003, 0.1431, 0.7003, 0.1244, 0.7979, 0.1677, 0.7979, 0.1476, 0.7996, 0.1457, 0.7996, 0.1646, 0.7815, 0.1013, 0.7747, 0.1064, 0.7707, 0.1176, 0.7758, 0.1248, 0.7922, 0.1252, 0.7977, 0.1201, 0.7977, 0.1047, 0.7944, 0.1013, 0.7321, 0.09979, 0.7438, 0.09979, 0.7307, 0.09979, 0.7155, 0.1013, 0.7233, 0.1053, 0.7254, 0.1012, 0.7262, 0.09979, 0.7114, 0.09979, 0.7069, 0.1289, 0.7071, 0.1261, 0.7018, 0.1209, 0.7003, 0.1189, 0.7003, 0.1338, 0.702, 0.1322, 0.7018, 0.1133, 0.7071, 0.1193, 0.7018, 0.124, 0.7003, 0.1244, 0.7003, 0.114, 0.7018, 0.155, 0.7003, 0.1513, 0.7003, 0.1431, 0.7018, 0.1445, 0.7071, 0.1498, 0.7018, 0.1931, 0.7034, 0.1935, 0.7061, 0.198, 0.7065, 0.2, 0.7018, 0.2, 0.7627, 0.2, 0.7541, 0.2, 0.7549, 0.198, 0.759, 0.1927, 0.7655, 0.198, 0.7383, 0.2, 0.7471, 0.2, 0.7465, 0.198, 0.7434, 0.1931, 0.7362, 0.198, 0.7159, 0.2, 0.7243, 0.2, 0.7284, 0.198, 0.7239, 0.1927, 0.7176, 0.198, 0.7934, 0.1293, 0.7977, 0.1316, 0.7996, 0.1328, 0.7996, 0.1181, 0.7977, 0.1201, 0.7922, 0.1252])
me_cube_005.materials.append(mat_material_001)
me_cube_005.update()
me_cube_006 = bpy.data.meshes.new('Cube.006')
me_cube_006.from_pydata([(0.4358, 0.09377, -0.4648), (0.5001, 0.04682, -0.4438), (-0.4301, -0.09373, 0.2454), (-0.4285, 0.09377, -0.1073), (-0.4372, 0.09377, -0.1618), (-0.4999, 0.04232, -0.1761), (-0.4999, 0.06211, -0.05778), (0.4323, -0.09373, -0.0698), (0.5001, -0.04438, -0.04352), (0.5001, 0.04442, 0.05399), (0.4287, 0.09377, 0.09162), (-0.204, -0.09373, -0.4316), (-0.2321, -0.09373, -0.4269), (-0.2605, -0.02708, -0.5001), (-0.1732, -0.04742, -0.5001), (-0.05675, 0.04746, -0.5001), (6.371e-05, 0.09377, -0.4268), (-0.166, -0.0668, 0.4999), (-0.1853, -0.03907, 0.4999), (-0.2379, -0.09373, 0.4267), (-0.1966, -0.09373, 0.437), (0.209, 0.09377, 0.4336), (0.07146, 0.09377, 0.008719), (6.371e-05, 0.09377, -0.08115), (-0.07134, 0.09377, -0.02442), (0.03142, 0.09377, 0.0584), (-0.03756, -0.09373, 0.1711), (-0.06977, -0.09373, 0.1305), (-0.02586, -0.09373, 0.03963), (0.06784, -0.09373, 0.08028), (-0.1155, 0.0391, 0.4999), (-0.08929, 0.09377, 0.4301), (-0.2478, -0.09373, 0.1147), (-0.1801, -0.09373, 0.1657), (-0.2462, -0.09373, 0.2612), (-0.3198, -0.09373, 0.2102), (-0.2852, 0.02711, -0.5001), (-0.3047, 0.09377, -0.4276), (-0.1785, 0.09377, -0.0493), (-0.2609, 0.09377, -0.1383), (-0.3213, 0.09377, -0.08244), (-0.2274, 0.09377, 0.003859), (0.5001, -0.04678, -0.3316), (0.4281, -0.09373, -0.2616), (-0.4999, -0.04228, -0.2619), (-0.4418, -0.09373, -0.2695), (-0.07554, -0.09373, -0.09173), (-0.1713, -0.09373, -0.138), (-0.1274, -0.09373, -0.2289), (-0.02947, -0.09373, -0.1741), (0.06429, 0.09377, -0.2604), (6.371e-05, 0.09377, -0.2984), (-0.07274, 0.09377, -0.2336), (6.371e-05, 0.09377, -0.1518), (-0.268, 0.09377, -0.1851), (-0.2062, 0.09377, -0.2491), (-0.29, 0.09377, -0.33), (-0.3417, 0.09377, -0.2196), (-0.2433, -0.09373, -0.04247), (-0.2993, -0.09373, -0.1603), (-0.239, -0.09373, -0.189), (-0.1713, -0.09373, -0.138), (-0.4466, -0.09373, 0.4799), (-0.4466, -0.07373, 0.4999), (-0.4799, -0.04044, 0.4999), (-0.4999, -0.04044, 0.4799), (-0.4999, -0.07373, 0.4466), (-0.4804, -0.09373, 0.4462), (-0.4999, 0.04047, 0.4799), (-0.4799, 0.04047, 0.4999), (-0.4466, 0.07377, 0.4999), (-0.4466, 0.09377, 0.4799), (-0.4799, 0.09377, 0.4466), (-0.4999, 0.07377, 0.4466), (-0.4999, -0.04044, -0.4801), (-0.4799, -0.04044, -0.5001), (-0.4466, -0.07373, -0.5001), (-0.4466, -0.09373, -0.4801), (-0.4799, -0.09373, -0.4468), (-0.4999, -0.07373, -0.4468), (-0.4999, 0.07377, -0.4468), (-0.4799, 0.09377, -0.4468), (-0.4466, 0.09377, -0.4801), (-0.4466, 0.07377, -0.5001), (-0.4799, 0.04047, -0.5001), (-0.4999, 0.04047, -0.4801), (0.5001, -0.04044, 0.4799), (0.4801, -0.04044, 0.4999), (0.4468, -0.07373, 0.4999), (0.4468, -0.09373, 0.4799), (0.4801, -0.09373, 0.4466), (0.5001, -0.07373, 0.4466), (0.4464, 0.09377, 0.4803), (0.4468, 0.07377, 0.4999), (0.4801, 0.04047, 0.4999), (0.5001, 0.04047, 0.4799), (0.5001, 0.07377, 0.4466), (0.4801, 0.09377, 0.4466), (0.4801, -0.04044, -0.5001), (0.5001, -0.03988, -0.4807), (0.5001, -0.07373, -0.4468), (0.4801, -0.09373, -0.4468), (0.4468, -0.09373, -0.4801), (0.4468, -0.07373, -0.5001), (0.4801, 0.09377, -0.4386), (0.5001, 0.07377, -0.4341), (0.4801, 0.01219, -0.5001), (0.5001, 0.02956, -0.4807), (0.4185, 0.07377, -0.5001), (0.4319, 0.09377, -0.48), (-0.4999, -0.05174, 0.18), (-0.4999, -0.07373, 0.1751), (-0.4822, -0.09373, 0.2074), (-0.4999, -0.07373, 0.2794), (-0.4804, -0.09373, 0.3142), (-0.4799, 0.09377, -0.1859), (-0.4999, 0.07377, -0.189), (-0.4999, 0.07377, -0.05514), (-0.4799, 0.09377, -0.06648), (0.4801, -0.09373, -0.1411), (0.5001, -0.07373, -0.1193), (0.5001, -0.07373, -0.03215), (0.4801, -0.09373, -0.03781), (0.5001, 0.07377, 0.04263), (0.4801, 0.09377, 0.05078), (0.4801, 0.09377, 0.1563), (0.5001, 0.07377, 0.1298), (-0.2838, -0.09373, -0.4801), (-0.2904, -0.07373, -0.5001), (-0.1638, -0.07373, -0.5001), (-0.1705, -0.09373, -0.4801), (0.05326, 0.09377, -0.48), (0.01717, 0.07377, -0.5001), (-0.06612, 0.07377, -0.5001), (-0.05323, 0.09377, -0.4801), (-0.2628, -0.07373, 0.4999), (-0.2885, -0.09373, 0.4799), (-0.1722, -0.09373, 0.4799), (-0.1647, -0.07373, 0.4999), (0.2352, 0.07377, 0.4999), (0.2827, 0.09377, 0.4803), (0.1476, 0.07377, 0.4999), (0.1786, 0.09377, 0.4816), (0.1504, 0.05824, 0.4999), (-0.03808, 0.07377, 0.4999), (-0.01859, 0.09377, 0.4816), (-0.1255, 0.09377, 0.4799), (-0.131, 0.07377, 0.4999), (-0.2596, 0.09377, -0.4801), (-0.2553, 0.07377, -0.5001), (-0.3579, 0.07377, -0.5001), (-0.3658, 0.09377, -0.4801), (0.5001, -0.07373, -0.2572), (0.4801, -0.09373, -0.2186), (0.4801, -0.09373, -0.3244), (0.5001, -0.07373, -0.3414), (-0.4999, -0.07373, -0.3386), (-0.4799, -0.09373, -0.3469), (-0.4821, -0.09373, -0.2496), (-0.4999, -0.07373, -0.249)], [], [(86, 87, 88, 89, 90, 91), (110, 111, 113), (98, 99, 100, 101, 102, 103), (74, 75, 76, 77, 78, 79), (26, 29, 7, 122, 90, 89, 137, 20), (156, 44, 5, 116, 80, 85, 74, 79), (9, 123, 126), (16, 134, 148, 37, 56, 55, 52, 51), (0, 109, 131, 16, 51, 50), (66, 65, 68, 73, 117, 6, 110, 113), (158, 45, 59, 58, 32, 35, 2, 112), (129, 14, 15, 132, 108, 106, 98, 103), (147, 30, 144), (92, 93, 94, 95, 96, 97), (12, 11, 48, 47, 61, 60), (80, 81, 82, 83, 84, 85), (68, 69, 70, 71, 72, 73), (54, 57, 4, 3, 40, 39), (47, 46, 28, 27, 33, 32, 58, 61), (53, 52, 55, 54, 39, 38, 24, 23), (18, 17, 143, 141, 144, 30), (34, 33, 27, 26, 20, 19), (78, 77, 127, 12, 60, 59, 45, 157), (104, 0, 50, 53, 23, 22, 10, 124), (17, 18, 135, 138), (1, 107, 105), (11, 130, 102, 101, 154, 43, 49, 48), (121, 8, 9, 126, 96, 95, 86, 91), (4, 115, 116, 6, 117, 118, 3), (135, 18, 30, 147, 70, 69, 64, 63), (41, 40, 3, 118, 72, 71, 146, 31), (76, 75, 84, 83, 150, 36, 13, 128), (37, 151, 82, 81, 115, 4, 57, 56), (88, 87, 94, 93, 139, 143, 17, 138), (125, 10, 22, 25, 21, 140, 92, 97), (100, 99, 107, 1, 42, 155), (152, 42, 1, 105, 123, 9, 8, 120), (111, 110, 6, 5, 44, 159), (120, 8, 121), (46, 49, 43, 153, 119, 7, 29, 28), (14, 129, 128, 13), (132, 15, 133), (14, 13, 36, 149, 133, 15), (143, 139, 141), (25, 24, 38, 41, 31, 145, 142, 21), (22, 23, 24, 25), (26, 27, 28, 29), (36, 150, 149), (32, 33, 34, 35), (42, 152, 155), (38, 39, 40, 41), (44, 156, 159), (46, 47, 48, 49), (50, 51, 52, 53), (54, 55, 56, 57), (58, 59, 60, 61), (62, 63, 64, 65, 66, 67), (106, 108, 109, 107), (114, 113, 111, 112, 2), (139, 140, 21, 142, 141), (144, 145, 31, 146, 147), (66, 113, 114, 67), (135, 63, 62, 136), (64, 69, 68, 65), (72, 118, 117, 73), (146, 71, 70, 147), (127, 77, 76, 128), (74, 85, 84, 75), (82, 151, 150, 83), (156, 79, 78, 157), (115, 81, 80, 116), (137, 89, 88, 138), (86, 95, 94, 87), (92, 140, 139, 93), (121, 91, 90, 122), (125, 97, 96, 126), (154, 101, 100, 155), (98, 106, 107, 99), (129, 103, 102, 130), (131, 109, 108, 132), (119, 153, 152, 120), (104, 124, 123, 105), (158, 112, 111, 159), (148, 134, 133, 149), (142, 145, 144, 141), (114, 2, 35, 34, 19, 136, 62, 67), (5, 6, 116), (157, 45, 158, 159, 156), (11, 12, 127, 128, 129, 130), (151, 37, 148, 149, 150), (131, 132, 133, 134, 16), (109, 0, 104, 105, 107), (126, 123, 124, 10, 125), (120, 121, 122, 7, 119), (155, 152, 153, 43, 154), (20, 137, 138, 135, 136, 19)])
_uv = me_cube_006.uv_layers.new(name='UVMap')
_uv.uv.foreach_set('vector', [0.8977, 0.2, 0.8996, 0.198, 0.8996, 0.1947, 0.8977, 0.1947, 0.8944, 0.198, 0.8944, 0.2, 0.8682, 0.09979, 0.8678, 0.09979, 0.878, 0.09979, 0.8002, 0.198, 0.8018, 0.2, 0.8053, 0.2, 0.8053, 0.198, 0.8018, 0.1947, 0.8002, 0.1947, 0.8002, 0.1027, 0.8002, 0.1066, 0.8002, 0.1066, 0.802, 0.1047, 0.8075, 0.09979, 0.8032, 0.1002, 0.8668, 0.1451, 0.8578, 0.1558, 0.8434, 0.1931, 0.8465, 0.198, 0.8944, 0.198, 0.8977, 0.1945, 0.8977, 0.1316, 0.8934, 0.1293, 0.8162, 0.09979, 0.8239, 0.09979, 0.8321, 0.09979, 0.8307, 0.09979, 0.8051, 0.09979, 0.8018, 0.09979, 0.802, 0.09979, 0.8053, 0.09979, 0.8553, 0.2, 0.8541, 0.2, 0.8627, 0.2, 0.8071, 0.1498, 0.8018, 0.1445, 0.8018, 0.124, 0.8071, 0.1193, 0.8168, 0.1203, 0.8248, 0.1285, 0.826, 0.1422, 0.8196, 0.1498, 0.8034, 0.1935, 0.8018, 0.1931, 0.8018, 0.155, 0.8071, 0.1498, 0.8196, 0.1498, 0.8233, 0.1562, 0.8944, 0.09979, 0.8977, 0.09979, 0.8977, 0.09979, 0.8942, 0.09979, 0.8442, 0.09979, 0.8438, 0.09979, 0.8682, 0.09979, 0.878, 0.09979, 0.8254, 0.1012, 0.8233, 0.1053, 0.8338, 0.1195, 0.8453, 0.1252, 0.8612, 0.1248, 0.8707, 0.1176, 0.8746, 0.1064, 0.8709, 0.1012, 0.8002, 0.133, 0.8002, 0.132, 0.8002, 0.1439, 0.8002, 0.1513, 0.8002, 0.1918, 0.8002, 0.198, 0.8002, 0.198, 0.8002, 0.1947, 0.8996, 0.1363, 0.8996, 0.1379, 0.8996, 0.1457, 0.8977, 0.1947, 0.8996, 0.1947, 0.8996, 0.198, 0.8977, 0.2, 0.8944, 0.2, 0.8944, 0.198, 0.8071, 0.1261, 0.8069, 0.1289, 0.8276, 0.1367, 0.8364, 0.1324, 0.8364, 0.1324, 0.8307, 0.1256, 0.8051, 0.09979, 0.8051, 0.1015, 0.8018, 0.1049, 0.8002, 0.1049, 0.8002, 0.1015, 0.8018, 0.09979, 0.8977, 0.09979, 0.8996, 0.1013, 0.8996, 0.1047, 0.8977, 0.1047, 0.8944, 0.1013, 0.8942, 0.09979, 0.8317, 0.1224, 0.8278, 0.115, 0.8334, 0.1056, 0.8391, 0.1066, 0.8422, 0.1174, 0.8366, 0.1232, 0.8364, 0.1324, 0.8412, 0.1418, 0.8539, 0.1465, 0.8627, 0.142, 0.8662, 0.1314, 0.8612, 0.1248, 0.8453, 0.1252, 0.8364, 0.1324, 0.8346, 0.1498, 0.826, 0.1422, 0.8248, 0.1285, 0.8317, 0.1224, 0.8366, 0.1232, 0.8459, 0.1318, 0.8485, 0.1426, 0.8422, 0.1498, 0.8996, 0.131, 0.8996, 0.1332, 0.8996, 0.165, 0.8996, 0.1646, 0.8996, 0.1457, 0.8996, 0.1379, 0.8758, 0.1248, 0.8662, 0.1314, 0.8627, 0.142, 0.8668, 0.1451, 0.8934, 0.1293, 0.8922, 0.1252, 0.8053, 0.1013, 0.802, 0.1047, 0.8018, 0.1209, 0.8071, 0.1261, 0.8307, 0.1256, 0.8338, 0.1195, 0.8233, 0.1053, 0.8155, 0.1013, 0.8061, 0.198, 0.8034, 0.1935, 0.8233, 0.1562, 0.8346, 0.1498, 0.8422, 0.1498, 0.8516, 0.1568, 0.859, 0.1927, 0.8549, 0.198, 0.8996, 0.1332, 0.8996, 0.131, 0.8996, 0.1234, 0.8996, 0.1332, 0.8055, 0.2, 0.8018, 0.2, 0.8065, 0.2, 0.8069, 0.1289, 0.802, 0.1322, 0.8018, 0.1947, 0.8053, 0.198, 0.8176, 0.198, 0.8239, 0.1927, 0.833, 0.1467, 0.8276, 0.1367, 0.8471, 0.2, 0.8459, 0.2, 0.8553, 0.2, 0.8627, 0.2, 0.8944, 0.2, 0.8977, 0.2, 0.8977, 0.2, 0.8944, 0.2, 0.8334, 0.1056, 0.8311, 0.1013, 0.8307, 0.09979, 0.8438, 0.09979, 0.8442, 0.09979, 0.843, 0.1013, 0.8391, 0.1066, 0.8996, 0.1234, 0.8996, 0.131, 0.8996, 0.1379, 0.8996, 0.1363, 0.8996, 0.1047, 0.8996, 0.1013, 0.8996, 0.1013, 0.8996, 0.1049, 0.851, 0.1267, 0.8422, 0.1174, 0.8391, 0.1066, 0.843, 0.1013, 0.8944, 0.1013, 0.8977, 0.1047, 0.8977, 0.1369, 0.8928, 0.1406, 0.8002, 0.1047, 0.8002, 0.1013, 0.8002, 0.1015, 0.8002, 0.1049, 0.8002, 0.114, 0.8002, 0.1213, 0.8002, 0.1234, 0.8002, 0.1203, 0.8071, 0.1193, 0.8018, 0.1133, 0.8018, 0.1049, 0.8051, 0.1015, 0.8311, 0.1013, 0.8334, 0.1056, 0.8278, 0.115, 0.8168, 0.1203, 0.8996, 0.1947, 0.8996, 0.198, 0.8996, 0.198, 0.8996, 0.1947, 0.8996, 0.1734, 0.8996, 0.165, 0.8996, 0.1332, 0.8996, 0.1332, 0.8655, 0.198, 0.859, 0.1927, 0.8516, 0.1568, 0.8567, 0.1529, 0.8932, 0.1709, 0.8977, 0.1783, 0.8977, 0.1947, 0.8944, 0.198, 0.8053, 0.2, 0.8018, 0.2, 0.8018, 0.2, 0.8055, 0.2, 0.8168, 0.2, 0.8159, 0.2, 0.8243, 0.2, 0.8168, 0.2, 0.8055, 0.2, 0.8065, 0.2, 0.8541, 0.2, 0.8553, 0.2, 0.8459, 0.2, 0.8383, 0.2, 0.8678, 0.09979, 0.8682, 0.09979, 0.8438, 0.09979, 0.8321, 0.09979, 0.8239, 0.09979, 0.8254, 0.09979, 0.8383, 0.2, 0.8459, 0.2, 0.8471, 0.2, 0.8412, 0.1418, 0.833, 0.1467, 0.8239, 0.1927, 0.8284, 0.198, 0.8362, 0.198, 0.8434, 0.1931, 0.8578, 0.1558, 0.8539, 0.1465, 0.8002, 0.132, 0.8002, 0.133, 0.8002, 0.1203, 0.8002, 0.1234, 0.8002, 0.1513, 0.8002, 0.1439, 0.8002, 0.1431, 0.8002, 0.132, 0.8002, 0.1234, 0.8002, 0.1213, 0.8002, 0.1244, 0.8002, 0.1431, 0.8002, 0.1439, 0.8996, 0.165, 0.8996, 0.1734, 0.8996, 0.1646, 0.8567, 0.1529, 0.8485, 0.1426, 0.8459, 0.1318, 0.851, 0.1267, 0.8928, 0.1406, 0.8979, 0.1476, 0.8979, 0.1677, 0.8932, 0.1709, 0.8516, 0.1568, 0.8422, 0.1498, 0.8485, 0.1426, 0.8567, 0.1529, 0.8668, 0.1451, 0.8627, 0.142, 0.8539, 0.1465, 0.8578, 0.1558, 0.8002, 0.1213, 0.8002, 0.114, 0.8002, 0.1244, 0.8612, 0.1248, 0.8662, 0.1314, 0.8758, 0.1248, 0.8707, 0.1176, 0.8168, 0.2, 0.8243, 0.2, 0.8159, 0.2, 0.8459, 0.1318, 0.8366, 0.1232, 0.8422, 0.1174, 0.851, 0.1267, 0.8239, 0.09979, 0.8162, 0.09979, 0.8254, 0.09979, 0.8412, 0.1418, 0.8364, 0.1324, 0.8276, 0.1367, 0.833, 0.1467, 0.8233, 0.1562, 0.8196, 0.1498, 0.826, 0.1422, 0.8346, 0.1498, 0.8317, 0.1224, 0.8248, 0.1285, 0.8168, 0.1203, 0.8278, 0.115, 0.8453, 0.1252, 0.8338, 0.1195, 0.8307, 0.1256, 0.8364, 0.1324, 0.8977, 0.1047, 0.8996, 0.1066, 0.8996, 0.1019, 0.8975, 0.09979, 0.8924, 0.09979, 0.8944, 0.1013, 0.8002, 0.198, 0.8002, 0.1918, 0.8018, 0.1931, 0.8018, 0.2, 0.8815, 0.1013, 0.8842, 0.09979, 0.8678, 0.09979, 0.8709, 0.1012, 0.8746, 0.1064, 0.8996, 0.1734, 0.8977, 0.1783, 0.8932, 0.1709, 0.8979, 0.1677, 0.8996, 0.1646, 0.8996, 0.1457, 0.8979, 0.1476, 0.8928, 0.1406, 0.8977, 0.1369, 0.8996, 0.1363, 0.8924, 0.09979, 0.8842, 0.09979, 0.8815, 0.1013, 0.8944, 0.1013, 0.8996, 0.1181, 0.8996, 0.1066, 0.8977, 0.1047, 0.8977, 0.1201, 0.8996, 0.1013, 0.8996, 0.1013, 0.8977, 0.09979, 0.8977, 0.09979, 0.8944, 0.1013, 0.843, 0.1013, 0.8442, 0.09979, 0.8942, 0.09979, 0.8977, 0.1369, 0.8977, 0.1047, 0.8996, 0.1047, 0.8996, 0.1363, 0.8018, 0.1209, 0.802, 0.1047, 0.8002, 0.1066, 0.8002, 0.1189, 0.802, 0.09979, 0.8018, 0.09979, 0.8002, 0.1015, 0.8002, 0.1013, 0.8018, 0.1049, 0.8018, 0.1133, 0.8002, 0.114, 0.8002, 0.1049, 0.8114, 0.09979, 0.8075, 0.09979, 0.8053, 0.1013, 0.8155, 0.1013, 0.8311, 0.1013, 0.8051, 0.1015, 0.8051, 0.09979, 0.8307, 0.09979, 0.8977, 0.1316, 0.8977, 0.1945, 0.8996, 0.1925, 0.8996, 0.1328, 0.8977, 0.2, 0.8977, 0.2, 0.8996, 0.198, 0.8996, 0.198, 0.8977, 0.1947, 0.8977, 0.1783, 0.8996, 0.1734, 0.8996, 0.1947, 0.8471, 0.2, 0.8944, 0.2, 0.8944, 0.198, 0.8465, 0.198, 0.8655, 0.198, 0.8944, 0.198, 0.8944, 0.2, 0.8627, 0.2, 0.8176, 0.198, 0.8053, 0.198, 0.8053, 0.2, 0.8159, 0.2, 0.8002, 0.198, 0.8002, 0.198, 0.8018, 0.2, 0.8018, 0.2, 0.8002, 0.1338, 0.8002, 0.1925, 0.8018, 0.1947, 0.802, 0.1322, 0.8018, 0.155, 0.8018, 0.1931, 0.8002, 0.1918, 0.8002, 0.1513, 0.8362, 0.198, 0.8284, 0.198, 0.8243, 0.2, 0.8383, 0.2, 0.8061, 0.198, 0.8549, 0.198, 0.8541, 0.2, 0.8065, 0.2, 0.8254, 0.1012, 0.8709, 0.1012, 0.8678, 0.09979, 0.8262, 0.09979, 0.8018, 0.124, 0.8018, 0.1445, 0.8002, 0.1431, 0.8002, 0.1244, 0.8979, 0.1677, 0.8979, 0.1476, 0.8996, 0.1457, 0.8996, 0.1646, 0.8815, 0.1013, 0.8746, 0.1064, 0.8707, 0.1176, 0.8758, 0.1248, 0.8922, 0.1252, 0.8977, 0.1201, 0.8977, 0.1047, 0.8944, 0.1013, 0.8321, 0.09979, 0.8438, 0.09979, 0.8307, 0.09979, 0.8155, 0.1013, 0.8233, 0.1053, 0.8254, 0.1012, 0.8262, 0.09979, 0.8114, 0.09979, 0.8069, 0.1289, 0.8071, 0.1261, 0.8018, 0.1209, 0.8002, 0.1189, 0.8002, 0.1338, 0.802, 0.1322, 0.8018, 0.1133, 0.8071, 0.1193, 0.8018, 0.124, 0.8002, 0.1244, 0.8002, 0.114, 0.8018, 0.155, 0.8002, 0.1513, 0.8002, 0.1431, 0.8018, 0.1445, 0.8071, 0.1498, 0.8018, 0.1931, 0.8034, 0.1935, 0.8061, 0.198, 0.8065, 0.2, 0.8018, 0.2, 0.8627, 0.2, 0.8541, 0.2, 0.8549, 0.198, 0.859, 0.1927, 0.8655, 0.198, 0.8383, 0.2, 0.8471, 0.2, 0.8465, 0.198, 0.8434, 0.1931, 0.8362, 0.198, 0.8159, 0.2, 0.8243, 0.2, 0.8284, 0.198, 0.8239, 0.1927, 0.8176, 0.198, 0.8934, 0.1293, 0.8977, 0.1316, 0.8996, 0.1328, 0.8996, 0.1181, 0.8977, 0.1201, 0.8922, 0.1252])
me_cube_006.materials.append(mat_material_001)
me_cube_006.update()
me_plane_002 = bpy.data.meshes.new('Plane.002')
me_plane_002.from_pydata([(-0.5, -0.5, -0.09377), (0.5, -0.5, -0.09377), (-0.5, 0.5, -0.09377), (0.5, 0.5, -0.09377), (-0.45, 0.45, -0.09377), (-0.45, -0.45, -0.09377), (0.45, -0.45, -0.09377), (0.45, 0.45, -0.09377), (-0.45, 0.45, -0.1438), (-0.45, -0.45, -0.1438), (0.45, -0.45, -0.1438), (0.45, 0.45, -0.1438), (0.2001, -0.45, -0.09377), (0.0114, 0.45, -0.09377), (-0.1754, -0.5, -0.09377), (0.1492, 0.5, -0.09377), (0.006965, -0.45, -0.1438), (-0.1211, 0.45, -0.1438), (-0.45, 0.08335, -0.09377), (0.45, 0.1292, -0.09377), (-0.5, -0.03535, -0.09377), (0.5, -0.1753, -0.09377), (-0.45, -0.1294, -0.1438), (0.45, 0.2438, -0.1438), (-0.05253, -0.03181, -0.1438)], [], [(13, 4, 8, 17), (18, 4, 2, 20), (12, 5, 0, 14), (19, 6, 1, 21), (13, 7, 3, 15), (24, 23, 11, 17), (12, 6, 10, 16), (19, 7, 11, 23), (18, 5, 9, 22), (5, 12, 16, 9), (22, 24, 17, 8), (4, 13, 15, 2), (6, 12, 14, 1), (7, 13, 17, 11), (9, 16, 24, 22), (4, 18, 22, 8), (6, 19, 23, 10), (16, 10, 23, 24), (7, 19, 21, 3), (5, 18, 20, 0)])
_uv = me_plane_002.uv_layers.new(name='UVMap')
_uv.uv.foreach_set('vector', [0.5114, 0.95, 0.05, 0.95, 0.05, 0.95, 0.3789, 0.95, 0.05, 0.5833, 0.05, 0.95, 0.0, 1.0, 0.0, 0.4647, 0.7001, 0.05, 0.05, 0.05, 0.0, 0.0, 0.3246, 0.0, 0.95, 0.6292, 0.95, 0.05, 1.0, 0.0, 1.0, 0.3247, 0.5114, 0.95, 0.95, 0.95, 1.0, 1.0, 0.6492, 1.0, 0.4475, 0.4682, 0.95, 0.7438, 0.95, 0.95, 0.3789, 0.95, 0.7001, 0.05, 0.95, 0.05, 0.95, 0.05, 0.507, 0.05, 0.95, 0.6292, 0.95, 0.95, 0.95, 0.95, 0.95, 0.7438, 0.05, 0.5833, 0.05, 0.05, 0.05, 0.05, 0.05, 0.3706, 0.05, 0.05, 0.7001, 0.05, 0.507, 0.05, 0.05, 0.05, 0.05, 0.3706, 0.4475, 0.4682, 0.3789, 0.95, 0.05, 0.95, 0.05, 0.95, 0.5114, 0.95, 0.6492, 1.0, 0.0, 1.0, 0.95, 0.05, 0.7001, 0.05, 0.3246, 0.0, 1.0, 0.0, 0.95, 0.95, 0.5114, 0.95, 0.3789, 0.95, 0.95, 0.95, 0.05, 0.05, 0.507, 0.05, 0.4475, 0.4682, 0.05, 0.3706, 0.05, 0.95, 0.05, 0.5833, 0.05, 0.3706, 0.05, 0.95, 0.95, 0.05, 0.95, 0.6292, 0.95, 0.7438, 0.95, 0.05, 0.507, 0.05, 0.95, 0.05, 0.95, 0.7438, 0.4475, 0.4682, 0.95, 0.95, 0.95, 0.6292, 1.0, 0.3247, 1.0, 1.0, 0.05, 0.05, 0.05, 0.5833, 0.0, 0.4647, 0.0, 0.0])
me_plane_002.update()
me_plane_003 = bpy.data.meshes.new('Plane.003')
me_plane_003.from_pydata([(-0.5, -0.5, 0.0), (0.5, -0.5, 0.0), (-0.5, 0.5, 0.0), (0.5, 0.5, 0.0)], [], [(0, 1, 3, 2)])
_uv = me_plane_003.uv_layers.new(name='UVMap')
_uv.uv.foreach_set('vector', [0.0, 0.0, 1.0, 0.0, 1.0, 1.0, 0.0, 1.0])
me_plane_003.update()
me_cube = bpy.data.meshes.new('Cube')
me_cube.from_pydata([(-0.505, -0.09377, 0.505), (-0.505, 0.9062, 0.505), (0.505, -0.09377, 0.505), (0.505, 0.9062, 0.505), (-0.505, -0.09377, 0.0), (-0.505, 0.9062, -5.96e-08), (0.505, -0.09377, 0.0), (0.505, 0.9062, -1.192e-07)], [], [(6, 7, 3, 2), (2, 3, 1, 0), (0, 1, 5, 4)])
_uv = me_cube.uv_layers.new(name='UVMap')
_uv.uv.foreach_set('vector', [-0.004882, 0.9949, -0.004882, 0.005077, 0.9949, 0.005077, 0.9949, 0.9949, -0.004882, 0.9949, -0.004882, 0.005077, 0.9949, 0.005077, 0.9949, 0.9949, -0.004882, 0.9949, -0.004882, 0.005077, 0.9951, 0.005077, 0.9951, 0.9949])
me_cube.update()
me_plane_001 = bpy.data.meshes.new('Plane.001')
me_plane_001.from_pydata([(-0.4913, 1.637, -2.389e-08), (0.4913, 1.637, -2.389e-08), (-0.4913, 0.0, 0.0), (0.4913, 0.0, 0.0)], [], [(0, 1, 3, 2)])
_uv = me_plane_001.uv_layers.new(name='UVMap')
_uv.uv.foreach_set('vector', [0.0, 0.0, 1.0, 0.0, 1.0, 1.0, 0.0, 1.0])
me_plane_001.update()

# ---- objects
ob_tile = bpy.data.objects.new('Tile', me_cube_002)
ob_tile_mapped = bpy.data.objects.new('Tile Mapped', me_cube_003)
ob_tile_ghost = bpy.data.objects.new('Tile Ghost', me_plane)
ob_tile_mapped_001 = bpy.data.objects.new('Tile Mapped.001', me_cube_001)
ob_tile_mapped_002 = bpy.data.objects.new('Tile Mapped.002', me_cube_004)
ob_tile_mapped_003 = bpy.data.objects.new('Tile Mapped.003', me_cube_005)
ob_tile_mapped_004 = bpy.data.objects.new('Tile Mapped.004', me_cube_006)
ob_plane_001 = bpy.data.objects.new('Plane.001', me_plane_002)
ob_plane = bpy.data.objects.new('Plane', me_plane_003)
ob_glow_up_effect = bpy.data.objects.new('Glow Up Effect', me_cube)
ob_blade = bpy.data.objects.new('Blade', me_plane_001)

# ---- transforms, parenting, visibility, modifiers, constraints
ob_tile.location = (0.0, 0.0, 0.0)
_m = ob_tile.modifiers.new('Bevel', 'BEVEL')
_m.affect = 'VERTICES'
_m.profile = 0.0
_m.harden_normals = True
_m = ob_tile.modifiers.new('Bevel.001', 'BEVEL')
_m.width = 0.02
_m.width_pct = 0.02
_m.angle_limit = 1.047
_m.mark_sharp = True
_m.harden_normals = True
_m.vmesh_method = 'CUTOFF'
ob_tile_mapped.location = (0.0, 0.0, 0.0)
ob_tile_mapped.scale = (1.0, 1.0, 1.0)
ob_tile_ghost.location = (0.0, 0.0, 0.0)
ob_tile_mapped_001.location = (0.0, 0.0, 0.0)
ob_tile_mapped_001.rotation_euler = (-1.571, -0.0, 0.0)
ob_tile_mapped_001.scale = (1.0, 1.0, 1.0)
ob_tile_mapped_002.location = (1.0, 0.0, 0.0)
ob_tile_mapped_002.rotation_euler = (-1.571, -0.0, 0.0)
ob_tile_mapped_002.scale = (1.0, 1.0, 1.0)
ob_tile_mapped_003.location = (1.0, 1.0, 0.0)
ob_tile_mapped_003.rotation_euler = (-1.571, -0.0, 0.0)
ob_tile_mapped_003.scale = (1.0, 1.0, 1.0)
ob_tile_mapped_004.location = (2.0, 1.0, 0.0)
ob_tile_mapped_004.rotation_euler = (-1.571, -0.0, 0.0)
ob_tile_mapped_004.scale = (1.0, 1.0, 1.0)
ob_plane_001.location = (-2.0, 0.0, 0.0)
_m = ob_plane_001.modifiers.new('Bevel', 'BEVEL')
_m.affect = 'VERTICES'
ob_plane.location = (-1.0, 0.0, -0.09377)
ob_glow_up_effect.location = (0.0, 0.0, 0.0)
ob_blade.location = (0.0, 0.0, 0.0)

# ---- collection membership
col_collection.objects.link(ob_tile)
col_collection.objects.link(ob_tile_mapped)
col_collection.objects.link(ob_tile_ghost)
col_collection.objects.link(ob_tile_mapped_001)
col_collection.objects.link(ob_tile_mapped_002)
col_collection.objects.link(ob_tile_mapped_003)
col_collection.objects.link(ob_tile_mapped_004)
col_collection.objects.link(ob_plane_001)
col_collection.objects.link(ob_plane)
col_collection.objects.link(ob_glow_up_effect)
col_collection.objects.link(ob_blade)

# ---- scene / render settings (as saved in the file)
scene.frame_start = 1; scene.frame_end = 250; scene.frame_set(1)
scene.render.engine = 'BLENDER_EEVEE_NEXT'
scene.render.film_transparent = True
scene.cycles.sampling_pattern = 'TABULATED_SOBOL'
scene.eevee.use_gtao = True
scene.view_settings.view_transform = 'Filmic'
bpy.context.view_layer.update()

# ---- added for rendering (the .blend has no active camera and no usable light): camera, sun
cam_auto = bpy.data.cameras.new('AutoCamera')
cam_auto.lens = 50.0
cam_auto.sensor_width = 36.0
cam_auto.clip_end = 1000.0
ob_auto_camera = bpy.data.objects.new('AutoCamera', cam_auto)
scene.collection.objects.link(ob_auto_camera)
ob_auto_camera.location = (5.11625, -5.57109, 4.09541)
ob_auto_camera.rotation_euler = (1.09748, -7.21219e-08, 0.694738)
scene.camera = ob_auto_camera
light_auto_sun = bpy.data.lights.new('AutoSun', 'SUN')
light_auto_sun.energy = 3.0
light_auto_sun.angle = 0.0523599
ob_auto_sun = bpy.data.objects.new('AutoSun', light_auto_sun)
scene.collection.objects.link(ob_auto_sun)
ob_auto_sun.rotation_euler = (0.872665, 0.174533, 0.523599)
bpy.context.view_layer.update()
